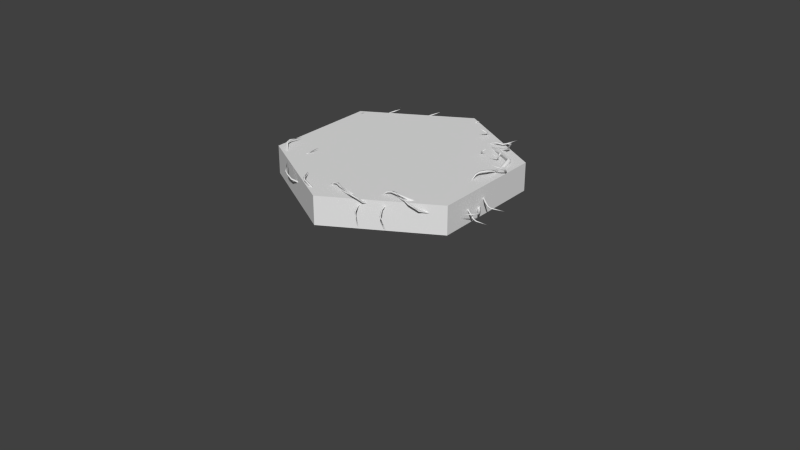 # Source: Marker_Rock.blend  (saved by Blender 2.68.0; exported with 4.5.12 LTS)
import bpy
from mathutils import Matrix  # noqa: F401  (used for matrix-valued properties, if any)

bpy.ops.wm.read_factory_settings(use_empty=True)
scene = bpy.context.scene
scene.name = 'Scene'

# ---- collections
col_collection_1 = bpy.data.collections.new('Collection 1'); scene.collection.children.link(col_collection_1)

# ---- world
world_world = bpy.data.worlds.new('World'); scene.world = world_world
world_world.color = (0.05088, 0.05088, 0.05088)
world_world.use_sun_shadow = False
world_world.sun_shadow_jitter_overblur = 0.0
world_world.cycles.sampling_method = 'MANUAL'
world_world.cycles.sample_map_resolution = 256

# ---- meshes
me_cube = bpy.data.meshes.new('Cube')
me_cube.from_pydata([(0.1582, -1.105, -0.01417), (0.1702, -1.08, -0.01417), (0.1941, -1.094, -0.01417), (0.1821, -1.119, -0.01417), (0.1582, -1.105, 0.01417), (0.1702, -1.08, 0.01417), (0.1941, -1.094, 0.01417), (0.1821, -1.119, 0.01417), (0.9765, -0.5805, -0.03113), (0.9965, -0.6005, -0.02627), (0.9765, -0.5805, -0.002795), (0.9965, -0.6005, 0.002066), (1.001, -0.5563, -0.03724), (1.021, -0.5763, -0.03141), (1.001, -0.5563, -0.008903), (1.021, -0.5763, -0.003073), (0.9363, 0.4882, 0.05067), (0.9339, 0.4912, 0.07875), (0.9722, 0.4989, 0.04565), (0.9701, 0.5016, 0.07377), (0.9237, 0.514, 0.05354), (0.921, 0.5173, 0.08155), (0.9597, 0.5246, 0.04875), (0.9573, 0.5276, 0.07682), (-0.001465, 1.13, -0.09696), (-0.002452, 1.131, -0.06895), (0.01276, 1.161, -0.09113), (0.01183, 1.163, -0.06307), (-0.01909, 1.132, -0.0956), (-0.01995, 1.133, -0.06753), (-0.02738, 1.165, -0.08847), (-0.02804, 1.166, -0.06031), (-1.02, 0.5916, -0.04707), (-1.02, 0.5922, -0.01873), (-1.043, 0.6152, -0.04268), (-1.043, 0.6156, -0.01434), (-1.041, 0.5764, -0.04673), (-1.042, 0.5771, -0.0184), (-1.065, 0.6, -0.04172), (-1.065, 0.6005, -0.01338), (-1.007, -0.5665, -0.009598), (-1.008, -0.5644, 0.01871), (-1.032, -0.5916, -0.007517), (-1.034, -0.5897, 0.0208), (-0.9863, -0.5849, -0.005547), (-0.9881, -0.583, 0.02276), (-1.012, -0.61, -0.00401), (-1.014, -0.6083, 0.0243), (-0.0578, -1.024, 0.01417), (-0.3023, -0.9536, 0.01417), (-0.5491, -0.8456, 0.01417), (-0.7775, -0.7037, 0.0297), (-0.0578, -1.024, -0.01417), (-0.3023, -0.9536, -0.01417), (-0.5491, -0.8456, -0.01417), (-0.7771, -0.7043, 0.001375), (-0.07245, -1.05, 0.01417), (-0.3212, -0.9775, 0.01417), (-0.5713, -0.867, 0.01417), (-0.8022, -0.7255, 0.02838), (-0.07245, -1.05, -0.01417), (-0.3212, -0.9775, -0.01417), (-0.5713, -0.867, -0.01417), (-0.8018, -0.726, 4.625e-05), (0.2886, -0.9505, 0.01417), (0.4073, -0.8523, 0.01417), (0.5338, -0.7831, 0.01417), (0.6683, -0.7342, 0.01417), (0.8141, -0.6762, 0.01415), (0.8141, -0.6762, -0.01419), (0.6682, -0.7342, -0.01417), (0.5338, -0.7831, -0.01417), (0.4073, -0.8523, -0.01417), (0.2886, -0.9505, -0.01417), (0.312, -0.9653, -0.01417), (0.4294, -0.869, -0.01417), (0.5545, -0.8027, -0.01417), (0.6879, -0.7559, -0.01417), (0.8337, -0.6972, -0.01417), (0.8337, -0.6973, 0.01417), (0.6879, -0.7559, 0.01417), (0.5545, -0.8027, 0.01417), (0.4294, -0.869, 0.01417), (0.312, -0.9653, 0.01417), (0.9803, -0.3886, -0.06495), (0.9946, -0.2018, -0.1028), (0.9977, -0.02263, -0.1028), (0.9711, 0.142, -0.06774), (0.9461, 0.313, 0.02339), (0.9473, 0.3115, -0.006078), (0.9713, 0.1418, -0.09614), (0.998, -0.0228, -0.1311), (0.9951, -0.2021, -0.1311), (0.9808, -0.3888, -0.09329), (1.008, -0.3674, -0.09957), (1.024, -0.1829, -0.1311), (1.027, -0.006166, -0.1311), (1.002, 0.1563, -0.0953), (0.9803, 0.324, -0.007789), (0.9793, 0.3253, 0.02152), (1.002, 0.1565, -0.0669), (1.027, -0.006006, -0.1028), (1.023, -0.1826, -0.1028), (1.007, -0.3671, -0.07123), (0.7748, 0.6301, 0.08217), (0.6113, 0.7305, 0.04072), (0.457, 0.8274, -0.01299), (0.3066, 0.9296, -0.06447), (0.1595, 1.045, -0.084), (0.1417, 1.018, -0.08648), (0.2856, 0.9061, -0.06527), (0.4329, 0.807, -0.01337), (0.5842, 0.7136, 0.03929), (0.7435, 0.6169, 0.08181), (0.7481, 0.6113, 0.05441), (0.5897, 0.7072, 0.01222), (0.4383, 0.8006, -0.04029), (0.2902, 0.9006, -0.09188), (0.1445, 1.014, -0.1136), (0.1623, 1.042, -0.1112), (0.3112, 0.9241, -0.09115), (0.4624, 0.821, -0.04001), (0.6167, 0.7241, 0.01364), (0.7793, 0.6247, 0.05471), (-0.1842, 1.045, -0.07032), (-0.3466, 0.9507, -0.07452), (-0.5115, 0.8618, -0.07452), (-0.679, 0.7791, -0.06308), (-0.8469, 0.6892, -0.03696), (-0.8469, 0.6892, -0.0653), (-0.679, 0.7791, -0.09141), (-0.5115, 0.8618, -0.1029), (-0.3466, 0.9507, -0.1029), (-0.184, 1.045, -0.09865), (-0.1956, 1.075, -0.09527), (-0.3618, 0.9783, -0.1029), (-0.5297, 0.89, -0.1029), (-0.6994, 0.8059, -0.09103), (-0.8691, 0.7143, -0.06368), (-0.8691, 0.7143, -0.03534), (-0.6994, 0.8059, -0.06269), (-0.5297, 0.89, -0.07452), (-0.3618, 0.9783, -0.07452), (-0.1957, 1.075, -0.06694), (-1.051, 0.382, -0.08846), (-1.05, 0.1878, -0.1317), (-1.04, -0.003131, -0.131), (-1.027, -0.1925, -0.09923), (-1.013, -0.3795, -0.05316), (-1.038, -0.3971, -0.05144), (-1.051, -0.2024, -0.1008), (-1.064, -0.005246, -0.1339), (-1.075, 0.194, -0.1328), (-1.075, 0.3971, -0.08423), (-1.052, 0.3842, -0.06053), (-1.053, 0.1915, -0.1039), (-1.043, 0.001287, -0.1033), (-1.03, -0.1881, -0.07148), (-1.017, -0.3759, -0.02507), (-1.041, -0.3936, -0.02333), (-1.054, -0.1979, -0.07873), (-1.068, -0.0008283, -0.1061), (-1.078, 0.1976, -0.1051), (-1.076, 0.3991, -0.05624), (-0.3922, -0.9296, 0.01361), (-0.7237, -0.7548, 0.0004085), (-0.6789, -0.697, -0.04034), (-0.3882, -0.9296, -0.007216), (-0.5337, -0.7542, -0.04098), (-0.6826, -0.6999, -0.05693), (-0.4138, -0.9318, 0.009447), (-0.535, -0.7467, -0.02724), (-0.682, -0.6901, -0.05045), (-0.4097, -0.9318, -0.01138), (-0.5483, -0.7537, -0.0218), (-0.547, -0.7612, -0.03555), (-0.4606, -0.8069, 0.0008689), (-0.4235, -0.8528, 0.01005), (-0.4574, -0.8065, -0.01592), (-0.4191, -0.8523, -0.01274), (-0.4771, -0.8137, -0.002461), (-0.4459, -0.861, 0.005539), (-0.4738, -0.8133, -0.01925), (-0.4415, -0.8605, -0.01725), (-0.6795, -0.7068, -0.04682), (-0.8107, -0.7316, 0.01279), (-0.6335, -0.6904, -0.05442), (-0.6264, -0.7008, -0.06405), (-0.6391, -0.6963, -0.04502), (-0.6397, -0.7061, -0.0515), (-1.006, -0.5276, 0.08862), (-0.7264, -0.7654, 0.01863), (-0.9266, -0.6582, 0.05763), (-1.007, -0.5292, 0.1058), (-0.7258, -0.7357, 0.01115), (-0.9318, -0.6534, 0.04367), (-1.015, -0.5287, 0.09758), (-0.7285, -0.7463, 0.02937), (-0.9263, -0.6383, 0.04401), (-0.9211, -0.6432, 0.05797), (-0.8564, -0.7078, 0.007593), (-0.8042, -0.7348, -0.002651), (-0.8589, -0.7163, 0.02221), (-0.8076, -0.7464, 0.01718), (-0.853, -0.6926, 0.01701), (-0.8006, -0.7143, 0.009923), (-0.8556, -0.7012, 0.03162), (-0.804, -0.7259, 0.02976), (-0.9977, -0.5281, 0.09683), (-0.9857, -0.3828, 0.08545), (-1.007, -0.5756, 0.08687), (-0.9975, -0.5842, 0.09586), (-1.001, -0.5666, 0.081), (-0.9926, -0.5671, 0.08922), (0.1642, -1.092, 0.02277), (0.1642, -1.092, -0.01012), (0.1881, -1.106, 0.02277), (0.1881, -1.106, -0.01012), (0.9886, -0.5684, -0.0004656), (0.9886, -0.5684, -0.03336), (1.009, -0.5884, 0.005739), (1.009, -0.5884, -0.02715), (0.952, 0.4964, 0.09484), (0.9542, 0.4936, 0.06222), (0.9392, 0.5225, 0.09824), (0.9417, 0.5193, 0.06568), (0.004691, 1.147, -0.0703), (0.005645, 1.146, -0.1028), (-0.024, 1.149, -0.06787), (-0.02323, 1.148, -0.1005), (-1.032, 0.6039, -0.01287), (-1.031, 0.6034, -0.04576), (-1.053, 0.5888, -0.01212), (-1.053, 0.5882, -0.04501), (-1.021, -0.5771, 0.02925), (-1.019, -0.5791, -0.003609), (-1.001, -0.5957, 0.03364), (-0.9993, -0.5975, 0.0007768), (-0.06512, -1.037, 0.02277), (-0.3118, -0.9656, 0.02277), (-0.5602, -0.8563, 0.02277), (-0.7899, -0.7146, 0.04003), (-0.06512, -1.037, -0.01012), (-0.3118, -0.9656, -0.01012), (-0.5602, -0.8563, -0.01012), (-0.7894, -0.7151, 0.007148), (0.9938, -0.3778, -0.07271), (1.009, -0.1922, -0.113), (1.012, -0.01432, -0.113), (0.9865, 0.1493, -0.07182), (0.9627, 0.3192, 0.03239), (0.9942, -0.3781, -0.1056), (1.009, -0.1925, -0.1459), (1.012, -0.01448, -0.1459), (0.9867, 0.1491, -0.1048), (0.9638, 0.3178, -0.001725), (0.7592, 0.6235, 0.1015), (0.5978, 0.7221, 0.05276), (0.445, 0.8172, -0.008973), (0.2961, 0.9178, -0.06897), (0.1506, 1.032, -0.09261), (0.7637, 0.618, 0.06965), (0.6032, 0.7157, 0.02133), (0.4504, 0.8108, -0.04028), (0.3007, 0.9123, -0.0999), (0.1534, 1.028, -0.1242), (-0.19, 1.06, -0.07333), (-0.3542, 0.9645, -0.08017), (-0.5206, 0.8759, -0.0635), (-0.6892, 0.7925, -0.04999), (-0.858, 0.7017, -0.03564), (-0.1898, 1.06, -0.1062), (-0.3542, 0.9645, -0.1131), (-0.5206, 0.8759, -0.1131), (-0.6892, 0.7925, -0.09956), (-0.858, 0.7017, -0.06853), (-1.063, 0.3896, -0.0939), (-1.062, 0.1909, -0.1472), (-1.052, -0.004188, -0.1474), (-1.039, -0.1974, -0.1098), (-1.025, -0.3883, -0.05438), (-1.064, 0.3917, -0.06145), (-1.065, 0.1946, -0.115), (-1.055, 0.0002293, -0.1152), (-1.042, -0.193, -0.07754), (-1.029, -0.3847, -0.02177), (-1.016, -0.4953, -0.01196), (-1.045, -0.2024, -0.1008), (-1.067, -0.1297, -0.06591), (-1.013, -0.4981, -0.03279), (-0.9999, -0.2706, -0.06655), (-1.072, -0.1293, -0.08251), (-1.034, -0.4823, -0.01613), (-0.9957, -0.2643, -0.05281), (-1.064, -0.1225, -0.07603), (-1.031, -0.485, -0.03696), (-1.01, -0.2603, -0.04738), (-1.014, -0.2666, -0.06112), (-0.9825, -0.3591, -0.02471), (-0.9867, -0.4179, -0.01553), (-0.9799, -0.361, -0.0415), (-0.9831, -0.4205, -0.03831), (-0.9992, -0.3528, -0.02804), (-1.009, -0.4086, -0.02004), (-0.9966, -0.3547, -0.04483), (-1.005, -0.4112, -0.04282), (-1.074, -0.1365, -0.07239), (-1.187, -0.06495, -0.01278), (-1.029, -0.1559, -0.08), (-1.031, -0.1683, -0.08962), (-1.037, -0.1563, -0.0706), (-1.044, -0.1631, -0.07708), (-1.088, 0.1142, -0.01257), (-1.054, -0.2082, -0.08256), (-1.127, 0.006772, -0.04356), (-1.089, 0.1131, 0.004605), (-1.033, -0.187, -0.09003), (-1.127, 0.01389, -0.05752), (-1.096, 0.1177, -0.003611), (-1.042, -0.1928, -0.08122), (-1.113, 0.02114, -0.05718), (-1.113, 0.01402, -0.04321), (-1.11, -0.07735, -0.09359), (-1.09, -0.1328, -0.1038), (-1.117, -0.08184, -0.07898), (-1.1, -0.1389, -0.08401), (-1.097, -0.06858, -0.08418), (-1.073, -0.1202, -0.09126), (-1.104, -0.07306, -0.06957), (-1.084, -0.1263, -0.07143), (-1.081, 0.1097, -0.004354), (-0.982, 0.2483, -0.01574), (-1.112, 0.07307, -0.01431), (-1.108, 0.06077, -0.005331), (-1.103, 0.0778, -0.02018), (-1.096, 0.07323, -0.01197), (-1.056, -0.02114, -0.1158), (-0.9897, 0.2991, -0.1695), (-1.039, -0.02618, -0.1277), (-0.9654, 0.192, -0.1251), (-0.9805, 0.2985, -0.1841), (-1.062, -0.005806, -0.1306), (-0.9718, 0.1987, -0.1125), (-0.9784, 0.303, -0.1735), (-1.05, -0.01113, -0.1341), (-0.9845, 0.2055, -0.1194), (-0.9781, 0.1988, -0.1321), (-1.001, 0.1059, -0.09017), (-1.021, 0.04964, -0.09108), (-0.987, 0.1021, -0.09951), (-1.002, 0.04446, -0.1038), (-1.008, 0.1146, -0.1044), (-1.03, 0.06206, -0.1098), (-0.9942, 0.1108, -0.1137), (-1.011, 0.05688, -0.1225), (-0.9918, 0.2946, -0.1802), (-1.09, 0.4298, -0.2149), (-0.9671, 0.2587, -0.1569), (-0.966, 0.2465, -0.1669), (-0.9788, 0.2629, -0.1563), (-0.9809, 0.2584, -0.167), (-1.044, 0.1937, -0.1384), (-1.083, 0.4986, -0.01459), (-1.063, 0.1887, -0.1312), (-1.11, 0.4101, -0.0886), (-1.095, 0.496, -0.002287), (-1.04, 0.204, -0.1195), (-1.101, 0.4186, -0.0979), (-1.095, 0.5032, -0.01156), (-1.053, 0.2, -0.1195), (-1.089, 0.4215, -0.08751), (-1.099, 0.413, -0.07821), (-1.079, 0.3303, -0.1387), (-1.066, 0.273, -0.1493), (-1.095, 0.3266, -0.1329), (-1.087, 0.2679, -0.1415), (-1.074, 0.3341, -0.1217), (-1.059, 0.279, -0.1267), (-1.089, 0.3304, -0.116), (-1.08, 0.274, -0.1189), (-1.084, 0.4914, -0.005317), (-0.9797, 0.5975, 0.07853), (-1.107, 0.4663, -0.04072), (-1.112, 0.4525, -0.03449), (-1.095, 0.4687, -0.0383), (-1.096, 0.4615, -0.02902), (-1.069, 0.4572, -0.04998), (-0.8596, 0.7084, -0.1037), (-1.057, 0.4448, -0.06183), (-0.8886, 0.6025, -0.05927), (-0.8517, 0.7035, -0.1183), (-1.067, 0.4734, -0.0647), (-0.891, 0.6114, -0.04661), (-0.8477, 0.7065, -0.1077), (-1.058, 0.4629, -0.06824), (-0.899, 0.6234, -0.05353), (-0.8966, 0.6145, -0.06619), (-0.9603, 0.5432, -0.02431), (-1.004, 0.5029, -0.02522), (-0.9499, 0.5333, -0.03366), (-0.9903, 0.4895, -0.0379), (-0.9626, 0.5542, -0.03854), (-1.007, 0.5182, -0.04398), (-0.9522, 0.5444, -0.04788), (-0.9926, 0.5049, -0.05666), (-0.8636, 0.7054, -0.1143), (-0.8865, 0.8709, -0.149), (-0.8587, 0.6621, -0.09105), (-0.8635, 0.6509, -0.1011), (-0.867, 0.6713, -0.09048), (-0.871, 0.6684, -0.1011), (-1.035, 0.593, -0.05067), (-0.801, 0.811, 0.03648), (-1.05, 0.6067, -0.04376), (-0.8935, 0.7754, -0.02837), (-0.8091, 0.8204, 0.04843), (-1.023, 0.5972, -0.03283), (-0.8818, 0.7715, -0.03811), (-0.8036, 0.8232, 0.03845), (-1.034, 0.6059, -0.03299), (-0.872, 0.7646, -0.02758), (-0.8836, 0.7684, -0.01784), (-0.9437, 0.6991, -0.06771), (-0.9837, 0.6549, -0.07125), (-0.9553, 0.7104, -0.06234), (-0.9995, 0.6702, -0.06397), (-0.9364, 0.6987, -0.05107), (-0.9734, 0.655, -0.04921), (-0.9481, 0.71, -0.0457), (-0.9892, 0.6704, -0.04193), (-0.8065, 0.8082, 0.04646), (-0.6547, 0.792, 0.1226), (-0.8429, 0.8097, 0.01303), (-0.8562, 0.806, 0.02056), (-0.8339, 0.8015, 0.01572), (-0.8394, 0.7987, 0.0257), (-0.7457, 0.7691, -0.06721), (-0.4424, 0.8694, -0.1554), (-0.7437, 0.7527, -0.08049), (-0.5183, 0.7936, -0.1052), (-0.4404, 0.862, -0.1709), (-0.737, 0.7825, -0.0824), (-0.5138, 0.8016, -0.09251), (-0.4341, 0.8616, -0.161), (-0.7362, 0.7693, -0.08692), (-0.5148, 0.8164, -0.09844), (-0.5193, 0.8084, -0.1112), (-0.6054, 0.7806, -0.05915), (-0.664, 0.7708, -0.05292), (-0.6035, 0.7673, -0.0697), (-0.6613, 0.7528, -0.06723), (-0.6032, 0.792, -0.0731), (-0.6601, 0.7861, -0.07144), (-0.6012, 0.7787, -0.08365), (-0.6574, 0.768, -0.08575), (-0.4487, 0.8697, -0.1652), (-0.382, 1.023, -0.1995), (-0.4652, 0.8293, -0.1421), (-0.4766, 0.8231, -0.1511), (-0.467, 0.8415, -0.1405), (-0.4733, 0.8419, -0.1504), (-0.6557, 0.7955, -0.09088), (-0.4583, 1.041, 0.01298), (-0.6723, 0.8063, -0.08336), (-0.5439, 0.9955, -0.05529), (-0.4678, 1.048, 0.02538), (-0.6443, 0.8004, -0.07265), (-0.5317, 0.9942, -0.06508), (-0.4627, 1.052, 0.01566), (-0.6565, 0.8073, -0.07243), (-0.521, 0.9881, -0.05486), (-0.5332, 0.9895, -0.04507), (-0.5816, 0.9152, -0.1), (-0.6143, 0.8657, -0.1069), (-0.5949, 0.9242, -0.09412), (-0.6324, 0.8779, -0.09887), (-0.5745, 0.9148, -0.08331), (-0.6043, 0.866, -0.08469), (-0.5878, 0.9238, -0.07743), (-0.6223, 0.8783, -0.07671), (-0.4634, 1.037, 0.02269), (-0.3112, 1.039, 0.09994), (-0.4993, 1.035, -0.01111), (-0.512, 1.028, -0.004019), (-0.4892, 1.028, -0.008807), (-0.4943, 1.023, 0.0009099), (-0.8194, 0.7389, -0.06486), (-0.4979, 0.7739, 0.007624), (-0.8206, 0.7234, -0.05044), (-0.6134, 0.7791, 0.03357), (-0.494, 0.7585, 0.01423), (-0.8003, 0.7308, -0.07219), (-0.6109, 0.7941, 0.0297), (-0.4929, 0.7695, 0.01832), (-0.8043, 0.7237, -0.06077), (-0.6023, 0.7918, 0.01637), (-0.6048, 0.7768, 0.02023), (-0.7061, 0.7919, 0.0002106), (-0.7595, 0.7775, -0.02234), (-0.7069, 0.7796, 0.0121), (-0.7605, 0.7608, -0.006215), (-0.6936, 0.7824, -0.008821), (-0.742, 0.7652, -0.03394), (-0.6943, 0.7701, 0.003065), (-0.743, 0.7485, -0.01781), (-0.499, 0.763, 0.003531), (-0.3599, 0.7881, -0.09221), (-0.5402, 0.7697, 0.02996), (-0.5487, 0.7564, 0.02875), (-0.5364, 0.7735, 0.01874), (-0.5374, 0.7626, 0.01465), (-0.5108, 0.8688, -0.1037), (-0.3793, 1.031, -0.1222), (-0.5203, 0.8761, -0.1096), (-0.4223, 0.9763, -0.1499), (-0.3861, 1.04, -0.123), (-0.5071, 0.8798, -0.09596), (-0.4134, 0.9717, -0.15), (-0.3806, 1.037, -0.1273), (-0.5132, 0.8823, -0.1019), (-0.4102, 0.9743, -0.1408), (-0.419, 0.9789, -0.1406), (-0.4476, 0.9193, -0.1412), (-0.4728, 0.8934, -0.1302), (-0.4551, 0.9253, -0.1462), (-0.483, 0.9015, -0.137), (-0.4468, 0.9272, -0.1328), (-0.4714, 0.9043, -0.1194), (-0.4543, 0.9332, -0.1378), (-0.4816, 0.9124, -0.1262), (-0.3848, 1.034, -0.1179), (-0.3116, 1.077, -0.05153), (-0.3992, 1.015, -0.1389), (-0.409, 1.016, -0.1367), (-0.3949, 1.014, -0.1325), (-0.4004, 1.016, -0.1282), (-0.7619, 0.7594, -0.08029), (-0.482, 0.9285, -0.134), (-0.7542, 0.7436, -0.09214), (-0.544, 0.8378, -0.08958), (-0.4762, 0.9214, -0.1486), (-0.7546, 0.7741, -0.09501), (-0.5434, 0.8471, -0.07692), (-0.4714, 0.9229, -0.138), (-0.7501, 0.7613, -0.09855), (-0.547, 0.8611, -0.08384), (-0.5476, 0.8518, -0.09651), (-0.6311, 0.8052, -0.05462), (-0.6859, 0.7816, -0.05553), (-0.6245, 0.7925, -0.06397), (-0.677, 0.7643, -0.06821), (-0.6297, 0.8164, -0.06885), (-0.6831, 0.7968, -0.07429), (-0.6231, 0.8037, -0.07819), (-0.6742, 0.7795, -0.08697), (-0.4868, 0.927, -0.1446), (-0.4544, 1.091, -0.1793), (-0.4962, 0.8844, -0.1214), (-0.5044, 0.8754, -0.1314), (-0.5011, 0.8959, -0.1208), (-0.5059, 0.8944, -0.1314), (-0.35, 0.9641, -0.1035), (-0.247, 1.199, -0.01666), (-0.3661, 0.976, -0.09659), (-0.2663, 1.13, -0.0748), (-0.2482, 1.199, -0.01646), (-0.3383, 0.9695, -0.08566), (-0.2635, 1.128, -0.07636), (-0.2478, 1.199, -0.01705), (-0.3501, 0.9769, -0.08582), (-0.2614, 1.128, -0.07298), (-0.2642, 1.13, -0.07142), (-0.2797, 1.082, -0.1049), (-0.3058, 1.031, -0.1241), (-0.286, 1.087, -0.1021), (-0.3232, 1.045, -0.1168), (-0.2759, 1.082, -0.09702), (-0.2956, 1.033, -0.102), (-0.2821, 1.087, -0.09426), (-0.313, 1.046, -0.09476), (-0.2474, 1.199, -0.01607), (-0.2464, 1.205, -0.01091), (-0.2536, 1.17, -0.04282), (-0.2548, 1.17, -0.04177), (-0.2521, 1.17, -0.04154), (-0.2534, 1.17, -0.04048), (-0.3546, 0.9789, -0.08032), (-0.03509, 0.9747, -0.1685), (-0.358, 0.9627, -0.0936), (-0.1316, 0.9278, -0.1183), (-0.03567, 0.9671, -0.184), (-0.342, 0.9887, -0.09551), (-0.1247, 0.934, -0.1056), (-0.02978, 0.9647, -0.1741), (-0.3455, 0.976, -0.1), (-0.1208, 0.9483, -0.1116), (-0.1277, 0.9422, -0.1243), (-0.2182, 0.944, -0.07226), (-0.2768, 0.9539, -0.06603), (-0.2207, 0.9308, -0.08281), (-0.2801, 0.9359, -0.08034), (-0.2123, 0.9541, -0.08621), (-0.268, 0.967, -0.08455), (-0.2148, 0.9408, -0.09676), (-0.2714, 0.9491, -0.09886), (-0.04098, 0.9771, -0.1784), (0.07215, 1.1, -0.2126), (-0.06975, 0.9443, -0.1552), (-0.08254, 0.9422, -0.1643), (-0.06743, 0.9564, -0.1537), (-0.07332, 0.9589, -0.1635), (-0.2608, 1.013, -0.104), (0.005755, 1.18, -0.0001331), (-0.273, 1.029, -0.09647), (-0.08991, 1.166, -0.0684), (-0.0008267, 1.19, 0.01227), (-0.2485, 1.014, -0.08576), (-0.07885, 1.16, -0.07819), (0.005338, 1.193, 0.002551), (-0.2577, 1.024, -0.08554), (-0.07065, 1.151, -0.06797), (-0.08171, 1.156, -0.05818), (-0.1518, 1.102, -0.1131), (-0.1988, 1.066, -0.12), (-0.1614, 1.115, -0.1072), (-0.2119, 1.083, -0.112), (-0.1451, 1.099, -0.09642), (-0.1892, 1.063, -0.0978), (-0.1548, 1.112, -0.09054), (-0.2023, 1.08, -0.08982), (-0.0004098, 1.178, 0.009583), (0.1442, 1.131, 0.08683), (-0.03506, 1.188, -0.02422), (-0.04906, 1.186, -0.01713), (-0.02773, 1.178, -0.02192), (-0.03389, 1.176, -0.0122), (-0.4341, 0.9443, -0.09517), (-0.1187, 0.8725, -0.02269), (-0.4402, 0.93, -0.08075), (-0.2262, 0.915, 0.00326), (-0.12, 0.8566, -0.01608), (-0.4187, 0.9303, -0.1025), (-0.2189, 0.9284, -0.0006098), (-0.1154, 0.8666, -0.01199), (-0.4247, 0.925, -0.09108), (-0.2116, 0.9235, -0.01395), (-0.2188, 0.9101, -0.01008), (-0.3097, 0.9574, -0.0301), (-0.3649, 0.9612, -0.05265), (-0.3144, 0.946, -0.01821), (-0.3712, 0.9457, -0.03653), (-0.3009, 0.9444, -0.03913), (-0.3523, 0.9439, -0.06425), (-0.3056, 0.933, -0.02725), (-0.3586, 0.9284, -0.04812), (-0.1233, 0.8625, -0.02678), (0.01631, 0.8409, -0.1225), (-0.1601, 0.8823, -0.0003457), (-0.1724, 0.8725, -0.001561), (-0.1552, 0.8847, -0.01157), (-0.1598, 0.8746, -0.01566), (0.8303, -0.822, 0.0446), (0.8255, -0.8259, 0.03461), (0.8483, -0.8257, 0.03946), (0.8359, -0.8321, 0.03193), (0.648, -0.8528, 0.1415), (0.8, -0.838, 0.06536), (0.951, -0.666, -0.02303), (0.9188, -0.7131, -0.02681), (0.9324, -0.6542, -0.03031), (0.9051, -0.7044, -0.03217), (0.9611, -0.6637, -0.04508), (0.926, -0.712, -0.04345), (0.9425, -0.6519, -0.05235), (0.9123, -0.7033, -0.04881), (0.8675, -0.7834, 0.001059), (0.8553, -0.782, -0.008683), (0.9816, -0.5938, -0.01409), (0.8002, -0.8532, 0.05734), (0.8663, -0.7868, -0.01922), (0.9691, -0.5875, -0.01393), (0.805, -0.8494, 0.06733), (0.8786, -0.7882, -0.009475), (0.9974, -0.5914, -0.02486), (0.7952, -0.8418, 0.05537), (0.9802, -0.581, -0.03177), (0.85, -0.6738, 0.006678), (0.5307, -0.685, -0.08149), (0.8527, -0.6574, -0.006603), (0.6249, -0.6335, -0.03133), (0.531, -0.6774, -0.09698), (0.8379, -0.6842, -0.008507), (0.6183, -0.64, -0.01862), (0.5249, -0.6753, -0.08712), (0.8409, -0.6712, -0.01303), (0.6151, -0.6545, -0.02455), (0.6217, -0.6481, -0.03726), (0.7121, -0.6455, 0.01474), (0.7711, -0.6525, 0.02097), (0.714, -0.6322, 0.004188), (0.7736, -0.6344, 0.006657), (0.7068, -0.6558, 0.0007875), (0.763, -0.6661, 0.002454), (0.7086, -0.6425, -0.009764), (0.7655, -0.648, -0.01186), (0.5367, -0.6872, -0.09135), (0.4297, -0.8156, -0.1256), (0.5639, -0.653, -0.06824), (0.5766, -0.6503, -0.07726), (0.5622, -0.6652, -0.06665), (0.5682, -0.6673, -0.07651), (0.4879, -0.8103, -0.00975), (0.3443, -1.09, 0.09411), (0.5064, -0.8175, -0.002227), (0.419, -1.029, 0.02584), (0.355, -1.096, 0.1065), (0.4778, -0.8173, 0.008484), (0.4067, -1.03, 0.01605), (0.3509, -1.101, 0.09679), (0.4911, -0.8216, 0.0087), (0.395, -1.026, 0.02627), (0.4072, -1.025, 0.03606), (0.4396, -0.9424, -0.01887), (0.4616, -0.8873, -0.02572), (0.4544, -0.9486, -0.01299), (0.4817, -0.8957, -0.01774), (0.4325, -0.9435, -0.00218), (0.4518, -0.8897, -0.003561), (0.4474, -0.9497, 0.0037), (0.472, -0.898, 0.004418), (0.3484, -1.085, 0.1038), (0.1998, -1.118, 0.1811), (0.3832, -1.076, 0.07002), (0.3944, -1.067, 0.07711), (0.3719, -1.071, 0.07232), (0.376, -1.066, 0.08204), (0.8162, -0.7018, -0.0002723), (0.5084, -0.8012, 0.07221), (0.8141, -0.6864, 0.01415), (0.6225, -0.7829, 0.09816), (0.5014, -0.7869, 0.07882), (0.7958, -0.6977, -0.007599), (0.6231, -0.7981, 0.09429), (0.5026, -0.7978, 0.08291), (0.7983, -0.69, 0.003818), (0.6142, -0.7976, 0.08095), (0.6137, -0.7824, 0.08482), (0.7159, -0.7767, 0.0648), (0.7653, -0.7517, 0.04224), (0.7142, -0.7645, 0.07668), (0.7629, -0.7352, 0.05837), (0.7017, -0.7699, 0.05577), (0.7456, -0.7433, 0.03065), (0.6999, -0.7577, 0.06765), (0.7432, -0.7267, 0.04678), (0.5072, -0.7903, 0.06812), (0.3761, -0.843, -0.02762), (0.5489, -0.7885, 0.09455), (0.5546, -0.7738, 0.09334), (0.5459, -0.793, 0.08333), (0.5448, -0.7821, 0.07923), (0.4627, -0.8291, -0.004322), (0.2585, -0.8732, -0.02288), (0.4655, -0.8408, -0.0103), (0.3264, -0.8574, -0.05054), (0.2585, -0.8841, -0.0237), (0.453, -0.8354, 0.003381), (0.3224, -0.8483, -0.05065), (0.2558, -0.8788, -0.02801), (0.4561, -0.8411, -0.002585), (0.3182, -0.8483, -0.04143), (0.3222, -0.8574, -0.04131), (0.3818, -0.8289, -0.04182), (0.4177, -0.8245, -0.03089), (0.3839, -0.8383, -0.04682), (0.4205, -0.8372, -0.03767), (0.3762, -0.8346, -0.03349), (0.4098, -0.832, -0.02005), (0.3783, -0.8439, -0.03849), (0.4126, -0.8447, -0.02684), (0.2613, -0.8786, -0.01858), (0.1769, -0.8668, 0.0478), (0.2838, -0.8735, -0.03961), (0.2914, -0.8797, -0.03734), (0.2814, -0.8697, -0.03319), (0.2841, -0.8751, -0.02889), (0.5964, -0.7632, 0.01002), (0.6238, -1.028, -0.04768), (0.5869, -0.7614, -0.00446), (0.5721, -0.949, -0.02356), (0.6216, -1.028, -0.06167), (0.6082, -0.7736, 0.000999), (0.5739, -0.954, -0.01185), (0.6175, -1.033, -0.05431), (0.5992, -0.7713, -0.005786), (0.5867, -0.9568, -0.01284), (0.5849, -0.9518, -0.02455), (0.571, -0.8761, 0.01311), (0.5755, -0.8275, 0.01813), (0.5631, -0.8749, 0.001526), (0.5649, -0.8259, 0.002409), (0.5824, -0.8809, 0.004855), (0.5906, -0.8347, 0.007163), (0.5746, -0.8797, -0.006728), (0.58, -0.8331, -0.008554), (0.6279, -1.023, -0.05504), (0.7359, -1.112, -0.04749), (0.5957, -1.0, -0.04605), (0.5959, -0.99, -0.05412), (0.6049, -1.001, -0.04176), (0.6091, -0.9969, -0.04912), (0.4098, -0.8633, 0.005546), (0.3961, -1.113, -0.0454), (0.3973, -0.8609, -0.004599), (0.3636, -1.035, -0.01127), (0.3901, -1.113, -0.05721), (0.4168, -0.874, -0.005593), (0.3683, -1.04, -0.001241), (0.3882, -1.117, -0.0493), (0.407, -0.8712, -0.009068), (0.3792, -1.043, -0.005792), (0.3745, -1.039, -0.01582), (0.3793, -0.9665, 0.01935), (0.3886, -0.9215, 0.02094), (0.369, -0.9648, 0.01131), (0.3747, -0.9192, 0.01003), (0.3866, -0.972, 0.0088), (0.3982, -0.9296, 0.006989), (0.3763, -0.9703, 0.0007593), (0.3842, -0.9272, -0.003921), (0.398, -1.109, -0.05331), (0.4889, -1.201, -0.07545), (0.3739, -1.085, -0.0366), (0.3725, -1.075, -0.04417), (0.3832, -1.087, -0.03544), (0.3851, -1.083, -0.04335), (0.3151, -0.9688, -0.003999), (-0.008238, -0.9623, 0.06848), (0.3182, -0.9536, 0.01042), (0.1056, -0.9822, 0.09443), (-0.01019, -0.9465, 0.07509), (0.2972, -0.9582, -0.01133), (0.1012, -0.9968, 0.09056), (-0.01265, -0.9572, 0.07918), (0.3021, -0.9517, 9.163e-05), (0.09301, -0.9934, 0.07723), (0.0974, -0.9789, 0.08109), (0.196, -1.007, 0.06107), (0.2508, -0.9993, 0.03852), (0.1983, -0.9947, 0.07296), (0.2539, -0.9829, 0.05464), (0.1847, -0.9958, 0.05204), (0.2349, -0.9849, 0.02692), (0.187, -0.9837, 0.06392), (0.238, -0.9685, 0.04305), (-0.005778, -0.9516, 0.06439), (-0.1469, -0.9587, -0.03135), (0.03422, -0.9635, 0.09082), (0.04434, -0.9515, 0.08961), (0.02993, -0.9668, 0.0796), (0.03239, -0.9561, 0.07551), (0.08427, -1.071, -0.01129), (-0.2763, -1.07, 0.08423), (0.08912, -1.081, 0.006823), (-0.1334, -1.122, 0.05029), (-0.2753, -1.071, 0.1014), (0.07096, -1.058, -0.0002579), (-0.1408, -1.122, 0.03647), (-0.2824, -1.076, 0.0933), (0.07581, -1.068, 0.01786), (-0.1459, -1.107, 0.03693), (-0.1385, -1.107, 0.05075), (-0.04865, -1.117, -0.00147), (0.008844, -1.106, -0.01287), (-0.04503, -1.126, 0.01307), (0.01375, -1.117, 0.006858), (-0.05528, -1.103, 0.008094), (-0.0009079, -1.088, -7.072e-05), (-0.05166, -1.112, 0.02263), (0.004, -1.099, 0.01965), (-0.2693, -1.065, 0.09231), (-0.3507, -0.9438, 0.08271), (-0.2474, -1.108, 0.08186), (-0.2342, -1.109, 0.09057), (-0.2482, -1.097, 0.07601), (-0.2411, -1.092, 0.08409), (-0.1361, -1.009, 0.0153), (-0.541, -0.865, -0.01334), (-0.4046, -0.7542, -0.03294), (-0.1325, -1.009, -0.005607), (-0.2644, -0.8226, -0.03649), (-0.4089, -0.7568, -0.04946), (-0.1578, -1.009, 0.01157), (-0.2648, -0.8151, -0.02273), (-0.4074, -0.7471, -0.04299), (-0.1542, -1.009, -0.009335), (-0.2785, -0.821, -0.01703), (-0.2782, -0.8285, -0.03079), (-0.1948, -0.881, 0.003887), (-0.1613, -0.9297, 0.01233), (-0.1919, -0.8808, -0.01297), (-0.1573, -0.9294, -0.01054), (-0.2119, -0.8865, 0.0008943), (-0.1844, -0.9361, 0.008283), (-0.209, -0.8863, -0.01596), (-0.1804, -0.9359, -0.01459), (-0.4061, -0.7639, -0.0394), (-0.5376, -0.7784, 0.02286), (-0.3591, -0.7512, -0.04795), (-0.3531, -0.762, -0.05771), (-0.365, -0.7566, -0.03843), (-0.3665, -0.7663, -0.04489), (-0.7155, -0.5978, 0.03746), (-0.5503, -0.8774, -0.003677), (-0.7108, -0.6885, -0.00878), (-0.7228, -0.6015, 0.04988), (-0.5437, -0.8523, 0.0004594), (-0.7073, -0.6805, -0.01909), (-0.7258, -0.5975, 0.04111), (-0.5499, -0.8623, 0.003015), (-0.6983, -0.6724, -0.01256), (-0.7018, -0.6804, -0.002251), (-0.6616, -0.7484, -0.04496), (-0.6317, -0.7901, -0.04827), (-0.672, -0.7555, -0.03733), (-0.6458, -0.7997, -0.03792), (-0.6575, -0.7406, -0.03208), (-0.6268, -0.779, -0.03121), (-0.6679, -0.7477, -0.02444), (-0.6408, -0.7887, -0.02085), (-0.7125, -0.6018, 0.04624), (-0.663, -0.4696, 0.08677), (-0.7248, -0.6355, 0.02347), (-0.7226, -0.6465, 0.03115), (-0.7161, -0.6292, 0.02337), (-0.7131, -0.6332, 0.03214), (-0.3195, -0.9482, -0.01139), (-0.6508, -0.9397, -0.009625), (-0.3204, -0.9667, -0.0009818), (-0.5464, -0.9855, -0.04159), (-0.6547, -0.9499, 0.003774), (-0.3353, -0.9402, 0.001678), (-0.5494, -0.9767, -0.05423), (-0.6578, -0.9501, -0.007533), (-0.3335, -0.9538, 0.004457), (-0.5541, -0.9633, -0.04688), (-0.5511, -0.9721, -0.03423), (-0.4501, -0.9692, -0.06025), (-0.3916, -0.9636, -0.04943), (-0.451, -0.9842, -0.05212), (-0.3929, -0.9839, -0.0384), (-0.459, -0.9613, -0.0466), (-0.4044, -0.9531, -0.03159), (-0.46, -0.9763, -0.03847), (-0.4057, -0.9735, -0.02056), (-0.6477, -0.9396, 0.001682), (-0.761, -0.8148, 0.02878), (-0.6151, -0.9703, -0.01916), (-0.6053, -0.9751, -0.007757), (-0.6164, -0.9579, -0.01896), (-0.6133, -0.9578, -0.00765), (1.094, 0.2199, 0.1196), (1.095, 0.2138, 0.1096), (1.106, 0.2341, 0.1145), (1.105, 0.2202, 0.1069), (1.037, 0.04415, 0.2166), (1.094, 0.1857, 0.1404), (1.012, 0.3992, 0.05198), (1.039, 0.3488, 0.0482), (0.9927, 0.3882, 0.0447), (1.024, 0.3407, 0.04284), (1.014, 0.4092, 0.02993), (1.041, 0.3557, 0.03156), (0.9953, 0.3982, 0.02266), (1.027, 0.3476, 0.0262), (1.077, 0.2708, 0.07607), (1.07, 0.2606, 0.06633), (0.962, 0.4598, 0.06092), (1.108, 0.1787, 0.1324), (1.079, 0.2682, 0.05579), (0.9506, 0.4517, 0.06108), (1.106, 0.1848, 0.1423), (1.086, 0.2783, 0.06553), (0.9672, 0.4749, 0.05015), (1.095, 0.1796, 0.1304), (0.95, 0.4646, 0.04324), (0.9718, 0.3062, 0.006678), (0.8336, 0.01813, -0.08149), (0.9585, 0.3161, -0.006603), (0.8316, 0.1254, -0.03133), (0.8269, 0.02185, -0.09698), (0.9753, 0.2907, -0.008507), (0.8343, 0.1166, -0.01862), (0.8223, 0.01752, -0.08712), (0.9653, 0.2993, -0.01303), (0.8457, 0.107, -0.02455), (0.843, 0.1158, -0.03726), (0.8827, 0.1972, 0.01474), (0.9163, 0.2462, 0.02097), (0.8718, 0.205, 0.004188), (0.9014, 0.2567, 0.006657), (0.8894, 0.1876, 0.0007875), (0.9246, 0.2327, 0.002454), (0.8784, 0.1954, -0.009764), (0.9097, 0.2433, -0.01186), (0.8382, 0.02246, -0.09135), (0.9023, -0.132, -0.1256), (0.8205, 0.06238, -0.06824), (0.824, 0.07487, -0.07726), (0.8306, 0.05517, -0.06665), (0.8352, 0.0595, -0.07651), (0.9992, -0.07132, -0.1356), (1.183, -0.3462, -0.1131), (1.014, -0.06079, -0.1253), (1.161, -0.2364, -0.1518), (1.193, -0.3428, -0.09955), (1.001, -0.08812, -0.1215), (1.156, -0.2446, -0.1642), (1.195, -0.3459, -0.1106), (1.011, -0.07871, -0.1189), (1.148, -0.2558, -0.1565), (1.153, -0.2476, -0.1441), (1.093, -0.1683, -0.1763), (1.054, -0.1234, -0.1691), (1.106, -0.16, -0.1683), (1.071, -0.112, -0.1582), (1.091, -0.1795, -0.1621), (1.053, -0.1389, -0.1505), (1.104, -0.1711, -0.154), (1.07, -0.1275, -0.1395), (1.181, -0.3431, -0.102), (1.143, -0.5059, -0.06707), (1.188, -0.3, -0.125), (1.186, -0.2886, -0.1143), (1.178, -0.3082, -0.1247), (1.176, -0.3051, -0.1136), (0.9807, 0.3253, 0.01408), (0.9259, 0.006575, 0.08656), (0.9661, 0.3307, 0.02851), (0.9626, 0.1162, 0.1125), (0.9099, 0.007017, 0.09317), (0.9676, 0.3092, 0.006755), (0.9763, 0.1096, 0.1086), (0.9202, 0.002978, 0.09726), (0.9619, 0.3149, 0.01817), (0.9718, 0.102, 0.09531), (0.958, 0.1085, 0.09918), (1.0, 0.2018, 0.07915), (1.001, 0.2571, 0.0566), (0.9888, 0.2059, 0.09104), (0.9855, 0.2626, 0.07273), (0.9879, 0.1923, 0.07012), (0.9846, 0.2436, 0.045), (0.9762, 0.1964, 0.08201), (0.9689, 0.2491, 0.06113), (0.9156, 0.01061, 0.08247), (0.9015, -0.13, -0.01326), (0.9334, 0.04837, 0.1089), (0.923, 0.06018, 0.1077), (0.936, 0.04364, 0.09768), (0.9258, 0.04768, 0.09359), (0.999, -0.3043, -0.09495), (0.9434, -0.5057, -0.1135), (1.011, -0.3073, -0.1009), (0.9608, -0.4383, -0.1412), (0.953, -0.5107, -0.1143), (1.0, -0.3159, -0.08725), (0.9509, -0.4376, -0.1413), (0.947, -0.5107, -0.1186), (1.007, -0.3158, -0.09321), (0.949, -0.4413, -0.1321), (0.9589, -0.442, -0.1319), (0.9613, -0.376, -0.1324), (0.974, -0.3421, -0.1215), (0.9705, -0.3785, -0.1374), (0.9866, -0.3455, -0.1283), (0.9637, -0.3835, -0.1241), (0.977, -0.3526, -0.1107), (0.973, -0.386, -0.1291), (0.9896, -0.356, -0.1175), (0.9494, -0.5058, -0.1092), (0.8997, -0.575, -0.04283), (0.9554, -0.4834, -0.1302), (0.9643, -0.4796, -0.128), (0.9508, -0.4838, -0.1238), (0.9569, -0.4839, -0.1195), (0.9997, 0.03314, -0.1012), (1.209, -0.1401, -0.1103), (0.9919, 0.02384, -0.1137), (1.117, -0.1169, -0.09276), (1.208, -0.1456, -0.1234), (1.015, 0.03193, -0.1101), (1.121, -0.1158, -0.08086), (1.208, -0.1495, -0.1146), (1.008, 0.0254, -0.1154), (1.132, -0.1091, -0.08367), (1.127, -0.1102, -0.09557), (1.063, -0.05904, -0.07147), (1.031, -0.02211, -0.07695), (1.057, -0.06681, -0.08138), (1.023, -0.03265, -0.0904), (1.075, -0.05654, -0.08062), (1.047, -0.01941, -0.08893), (1.068, -0.06431, -0.09054), (1.039, -0.02996, -0.1024), (1.209, -0.1361, -0.1191), (1.348, -0.1186, -0.1148), (1.17, -0.1407, -0.1089), (1.163, -0.1359, -0.1187), (1.177, -0.1341, -0.1062), (1.177, -0.1301, -0.115), (0.9986, -0.2498, -0.1102), (1.201, -0.3515, -0.166), (0.9916, -0.2597, -0.1189), (1.126, -0.3504, -0.1307), (1.198, -0.3568, -0.1766), (1.01, -0.248, -0.121), (1.132, -0.348, -0.1219), (1.201, -0.3597, -0.1695), (1.003, -0.2553, -0.1237), (1.139, -0.3403, -0.1266), (1.132, -0.3427, -0.1354), (1.075, -0.3123, -0.1006), (1.041, -0.2883, -0.09768), (1.07, -0.3204, -0.1075), (1.033, -0.2994, -0.1071), (1.082, -0.3083, -0.1107), (1.05, -0.2833, -0.1111), (1.076, -0.3164, -0.1176), (1.043, -0.2944, -0.1205), (1.198, -0.3486, -0.1732), (1.307, -0.3054, -0.2), (1.17, -0.3599, -0.1562), (1.161, -0.3579, -0.1627), (1.175, -0.3528, -0.1555), (1.172, -0.35, -0.1626), (1.013, -0.1951, -0.1353), (0.901, -0.4105, -0.1188), (1.001, -0.1886, -0.1277), (0.9081, -0.3286, -0.1472), (0.8933, -0.4088, -0.1089), (1.013, -0.2075, -0.125), (0.9124, -0.3342, -0.1563), (0.8919, -0.4113, -0.117), (1.005, -0.2014, -0.1231), (0.9195, -0.3417, -0.1507), (0.9151, -0.3361, -0.1416), (0.9524, -0.2734, -0.1653), (0.977, -0.2375, -0.16), (0.9425, -0.2684, -0.1593), (0.9636, -0.2306, -0.1519), (0.9546, -0.2814, -0.1548), (0.9795, -0.2487, -0.1463), (0.9447, -0.2763, -0.1489), (0.9661, -0.2418, -0.1382), (0.9024, -0.4081, -0.1107), (0.9428, -0.524, -0.085), (0.8938, -0.3772, -0.1276), (0.8945, -0.3687, -0.1197), (0.9013, -0.3824, -0.1273), (0.9027, -0.38, -0.1192), (0.3744, 0.9452, 0.0572), (0.3827, 0.9412, 0.04988), (0.3759, 0.9635, 0.05187), (0.3871, 0.9528, 0.04854), (0.4037, 0.7773, 0.1776), (0.3872, 0.92, 0.08546), (0.2341, 1.025, -0.07521), (0.2848, 1.004, -0.05807), (0.2302, 1.004, -0.08426), (0.2818, 0.9887, -0.06473), (0.2383, 1.033, -0.0975), (0.2886, 1.011, -0.07461), (0.2344, 1.012, -0.1065), (0.2857, 0.9951, -0.08128), (0.3483, 0.9714, -0.001163), (0.3533, 0.9591, -0.009375), (0.1593, 1.037, -0.09656), (0.404, 0.9236, 0.0836), (0.3593, 0.9707, -0.01855), (0.1562, 1.024, -0.09736), (0.3958, 0.9276, 0.09092), (0.3543, 0.9831, -0.01033), (0.1579, 1.052, -0.1091), (0.3955, 0.916, 0.07814), (0.1547, 1.033, -0.1174), (0.2796, 0.9273, -0.1035), (0.3904, 0.618, -0.1467), (0.2693, 0.9258, -0.122), (0.3051, 0.6983, -0.1292), (0.3893, 0.6161, -0.1638), (0.2972, 0.9177, -0.1124), (0.3075, 0.6937, -0.1144), (0.3849, 0.6099, -0.1548), (0.2867, 0.9174, -0.1216), (0.3235, 0.6939, -0.1142), (0.3211, 0.6985, -0.129), (0.28, 0.7868, -0.09154), (0.2716, 0.8459, -0.08953), (0.2717, 0.7853, -0.1064), (0.2602, 0.8438, -0.1096), (0.2958, 0.7838, -0.1001), (0.2925, 0.8409, -0.1009), (0.2874, 0.7822, -0.1149), (0.2811, 0.8387, -0.121), (0.3948, 0.6241, -0.1557), (0.546, 0.5496, -0.129), (0.3495, 0.6429, -0.1497), (0.3478, 0.6544, -0.1604), (0.3603, 0.6441, -0.1436), (0.3647, 0.6503, -0.1526), (0.6048, 0.7193, 0.03015), (0.8775, 0.6343, 0.1758), (0.5956, 0.7345, 0.02847), (0.8105, 0.7017, 0.105), (0.8773, 0.6439, 0.1901), (0.5898, 0.711, 0.03722), (0.8166, 0.692, 0.09433), (0.885, 0.6428, 0.1813), (0.5876, 0.7225, 0.03585), (0.8146, 0.6781, 0.1021), (0.8085, 0.6879, 0.1128), (0.731, 0.7074, 0.04568), (0.674, 0.7159, 0.02989), (0.7317, 0.7222, 0.05438), (0.6749, 0.7359, 0.04169), (0.7311, 0.6982, 0.06131), (0.6751, 0.7035, 0.05079), (0.7318, 0.7129, 0.07001), (0.676, 0.7235, 0.06259), (0.8698, 0.6354, 0.1846), (0.9287, 0.489, 0.2496), (0.8574, 0.672, 0.1538), (0.8449, 0.6793, 0.1601), (0.8556, 0.6596, 0.1537), (0.848, 0.6607, 0.1626), (0.2714, 0.9477, -0.09922), (0.3982, 0.6734, 0.03703), (0.2525, 0.9424, -0.09129), (0.3478, 0.7805, 0.04212), (0.3842, 0.6634, 0.03867), (0.2748, 0.9268, -0.1053), (0.3628, 0.7846, 0.04401), (0.3923, 0.6672, 0.04632), (0.263, 0.9276, -0.09785), (0.3693, 0.7756, 0.03245), (0.3543, 0.7716, 0.03056), (0.3352, 0.8692, -0.001012), (0.3109, 0.9108, -0.03626), (0.3201, 0.8648, 0.005731), (0.2904, 0.9049, -0.02711), (0.3356, 0.8536, -0.0103), (0.3118, 0.8895, -0.04796), (0.3204, 0.8492, -0.003557), (0.2913, 0.8836, -0.03881), (0.3901, 0.6697, 0.02938), (0.5015, 0.5528, -0.02589), (0.3697, 0.7103, 0.04872), (0.3557, 0.7123, 0.04163), (0.3787, 0.7082, 0.04031), (0.3706, 0.7044, 0.03265), (0.7679, 0.6208, 0.08338), (0.8577, 0.4323, 0.1042), (0.7801, 0.6261, 0.08181), (0.8397, 0.494, 0.06558), (0.8678, 0.4349, 0.1074), (0.7727, 0.6129, 0.09384), (0.8324, 0.488, 0.06259), (0.8652, 0.4309, 0.1018), (0.7795, 0.6172, 0.09009), (0.8297, 0.4841, 0.07157), (0.837, 0.4901, 0.07457), (0.799, 0.5413, 0.05731), (0.7833, 0.5754, 0.06196), (0.8089, 0.5454, 0.05587), (0.7968, 0.581, 0.06002), (0.8021, 0.5374, 0.06767), (0.7877, 0.5697, 0.07559), (0.812, 0.5416, 0.06624), (0.8011, 0.5753, 0.07364), (0.8603, 0.4364, 0.1099), (0.8422, 0.3529, 0.176), (0.859, 0.4567, 0.08613), (0.8621, 0.4655, 0.08966), (0.8536, 0.4535, 0.09092), (0.8562, 0.4576, 0.09657), (0.445, 0.8172, -0.008973), (0.7, 0.825, 0.08569), (0.4499, 0.8048, -0.02021), (0.6143, 0.7816, 0.07044), (0.7074, 0.8199, 0.07476), (0.4601, 0.8265, -0.01255), (0.6125, 0.7859, 0.08247), (0.7067, 0.8173, 0.08403), (0.4605, 0.8163, -0.01787), (0.6171, 0.7981, 0.08108), (0.6189, 0.7939, 0.06905), (0.5338, 0.7903, 0.06022), (0.4913, 0.797, 0.0367), (0.5379, 0.7801, 0.05141), (0.4968, 0.7832, 0.02474), (0.5438, 0.7995, 0.05424), (0.5052, 0.8091, 0.02921), (0.5479, 0.7894, 0.04542), (0.5108, 0.7954, 0.01725), (0.7006, 0.8276, 0.07642), (0.7857, 0.9325, 0.1138), (0.6722, 0.7987, 0.07641), (0.6681, 0.7974, 0.06417), (0.6723, 0.8085, 0.07915), (0.673, 0.8111, 0.06988), (0.604, 0.7152, 0.02354), (0.6433, 0.4836, 0.0875), (0.5889, 0.7133, 0.02701), (0.6086, 0.5455, 0.03715), (0.6335, 0.4813, 0.09526), (0.6081, 0.7073, 0.03699), (0.6179, 0.5429, 0.03088), (0.6364, 0.4774, 0.08811), (0.5979, 0.7068, 0.03579), (0.6259, 0.5427, 0.0395), (0.6166, 0.5453, 0.04577), (0.6143, 0.6131, 0.01002), (0.6097, 0.6566, 0.007776), (0.6022, 0.6113, 0.01267), (0.5932, 0.6542, 0.01137), (0.6175, 0.61, 0.02259), (0.6141, 0.6518, 0.02442), (0.6054, 0.6082, 0.02524), (0.5976, 0.6494, 0.02801), (0.6404, 0.4875, 0.09465), (0.7316, 0.4308, 0.1594), (0.6208, 0.5027, 0.06818), (0.6139, 0.5105, 0.07317), (0.6294, 0.5037, 0.07109), (0.6266, 0.5075, 0.07825)], [], [(69, 68, 10, 8), (216, 7, 3, 217), (7, 4, 0, 3), (215, 1, 2, 217), (216, 6, 5, 214), (89, 88, 17, 16), (79, 78, 9, 11), (78, 69, 8, 9), (68, 79, 11, 10), (14, 15, 13, 12), (218, 220, 15, 14), (220, 221, 13, 15), (221, 219, 12, 13), (222, 19, 23, 224), (99, 98, 18, 19), (250, 99, 19, 222), (255, 89, 16, 223), (260, 108, 27, 226), (223, 16, 20, 225), (16, 17, 21, 20), (19, 18, 22, 23), (27, 26, 30, 31), (265, 118, 24, 227), (118, 109, 25, 24), (108, 119, 26, 27), (129, 128, 33, 32), (226, 27, 31, 228), (227, 24, 28, 229), (24, 25, 29, 28), (231, 32, 36, 233), (139, 138, 34, 35), (270, 139, 35, 230), (275, 129, 32, 231), (280, 148, 40, 235), (32, 33, 37, 36), (35, 34, 38, 39), (230, 35, 39, 232), (234, 43, 47, 236), (148, 158, 41, 40), (159, 149, 42, 43), (285, 159, 43, 234), (235, 40, 44, 237), (40, 41, 45, 44), (43, 42, 46, 47), (51, 55, 44, 45), (241, 236, 47, 59), (59, 47, 46, 63), (245, 237, 44, 55), (5, 1, 52, 48), (48, 52, 53, 49), (49, 53, 54, 50), (50, 54, 55, 51), (214, 238, 56, 4), (238, 239, 57, 56), (239, 240, 58, 57), (240, 241, 59, 58), (4, 56, 60, 0), (56, 57, 61, 60), (57, 58, 62, 61), (58, 59, 63, 62), (215, 242, 52, 1), (242, 243, 53, 52), (243, 244, 54, 53), (244, 245, 55, 54), (1, 5, 64, 73), (73, 64, 65, 72), (72, 65, 66, 71), (71, 66, 67, 70), (70, 67, 68, 69), (6, 2, 74, 83), (83, 74, 75, 82), (82, 75, 76, 81), (81, 76, 77, 80), (80, 77, 78, 79), (2, 1, 73, 74), (74, 73, 72, 75), (75, 72, 71, 76), (76, 71, 70, 77), (77, 70, 69, 78), (5, 6, 83, 64), (64, 83, 82, 65), (65, 82, 81, 66), (66, 81, 80, 67), (67, 80, 79, 68), (8, 10, 84, 93), (93, 84, 85, 92), (92, 85, 86, 91), (91, 86, 87, 90), (90, 87, 88, 89), (14, 12, 94, 103), (103, 94, 95, 102), (102, 95, 96, 101), (101, 96, 97, 100), (100, 97, 98, 99), (218, 14, 103, 246), (246, 103, 102, 247), (247, 102, 101, 248), (248, 101, 100, 249), (249, 100, 99, 250), (219, 8, 93, 251), (251, 93, 92, 252), (252, 92, 91, 253), (253, 91, 90, 254), (254, 90, 89, 255), (224, 23, 104, 256), (256, 104, 105, 257), (257, 105, 106, 258), (258, 106, 107, 259), (259, 107, 108, 260), (225, 20, 114, 261), (261, 114, 115, 262), (262, 115, 116, 263), (263, 116, 117, 264), (264, 117, 118, 265), (20, 21, 113, 114), (114, 113, 112, 115), (115, 112, 111, 116), (116, 111, 110, 117), (117, 110, 109, 118), (23, 22, 123, 104), (104, 123, 122, 105), (105, 122, 121, 106), (106, 121, 120, 107), (107, 120, 119, 108), (28, 29, 124, 133), (133, 124, 125, 132), (132, 125, 126, 131), (131, 126, 127, 130), (130, 127, 128, 129), (31, 30, 134, 143), (143, 134, 135, 142), (142, 135, 136, 141), (141, 136, 137, 140), (140, 137, 138, 139), (228, 31, 143, 266), (266, 143, 142, 267), (267, 142, 141, 268), (268, 141, 140, 269), (269, 140, 139, 270), (229, 28, 133, 271), (271, 133, 132, 272), (272, 132, 131, 273), (273, 131, 130, 274), (274, 130, 129, 275), (233, 36, 144, 276), (276, 144, 145, 277), (277, 145, 146, 278), (278, 146, 147, 279), (279, 147, 148, 280), (36, 37, 154, 144), (144, 154, 155, 145), (145, 155, 156, 146), (146, 156, 157, 147), (147, 157, 158, 148), (39, 38, 153, 163), (163, 153, 152, 162), (162, 152, 151, 161), (161, 151, 150, 160), (160, 150, 149, 159), (232, 39, 163, 281), (281, 163, 162, 282), (282, 162, 161, 283), (283, 161, 160, 284), (284, 160, 159, 285), (176, 178, 168, 171), (189, 184, 169, 187), (182, 180, 174, 175), (188, 166, 184, 189), (180, 176, 171, 174), (186, 172, 166, 188), (178, 182, 175, 168), (186, 187, 169, 172), (164, 167, 179, 177), (177, 179, 178, 176), (164, 177, 181, 170), (177, 176, 180, 181), (170, 181, 183, 173), (181, 180, 182, 183), (173, 183, 179, 167), (183, 182, 178, 179), (168, 175, 189, 187), (174, 171, 186, 188), (175, 174, 188, 189), (171, 168, 187, 186), (172, 169, 185), (172, 185, 166), (166, 185, 184), (184, 185, 169), (200, 202, 192, 195), (213, 208, 193, 211), (206, 204, 198, 199), (212, 190, 208, 213), (204, 200, 195, 198), (210, 196, 190, 212), (202, 206, 199, 192), (210, 211, 193, 196), (165, 191, 203, 201), (201, 203, 202, 200), (165, 201, 205, 194), (201, 200, 204, 205), (194, 205, 207, 197), (205, 204, 206, 207), (197, 207, 203, 191), (207, 206, 202, 203), (192, 199, 213, 211), (198, 195, 210, 212), (199, 198, 212, 213), (195, 192, 211, 210), (196, 193, 209), (196, 209, 190), (190, 209, 208), (208, 209, 193), (6, 216, 217, 2), (0, 215, 217, 3), (7, 216, 214, 4), (10, 11, 220, 218), (11, 9, 221, 220), (9, 8, 219, 221), (17, 222, 224, 21), (88, 250, 222, 17), (98, 255, 223, 18), (109, 260, 226, 25), (18, 223, 225, 22), (119, 265, 227, 26), (25, 226, 228, 29), (26, 227, 229, 30), (34, 231, 233, 38), (128, 270, 230, 33), (138, 275, 231, 34), (149, 280, 235, 42), (33, 230, 232, 37), (41, 234, 236, 45), (158, 285, 234, 41), (42, 235, 237, 46), (51, 45, 236, 241), (63, 46, 237, 245), (5, 48, 238, 214), (48, 49, 239, 238), (49, 50, 240, 239), (50, 51, 241, 240), (0, 60, 242, 215), (60, 61, 243, 242), (61, 62, 244, 243), (62, 63, 245, 244), (10, 218, 246, 84), (84, 246, 247, 85), (85, 247, 248, 86), (86, 248, 249, 87), (87, 249, 250, 88), (12, 219, 251, 94), (94, 251, 252, 95), (95, 252, 253, 96), (96, 253, 254, 97), (97, 254, 255, 98), (21, 224, 256, 113), (113, 256, 257, 112), (112, 257, 258, 111), (111, 258, 259, 110), (110, 259, 260, 109), (22, 225, 261, 123), (123, 261, 262, 122), (122, 262, 263, 121), (121, 263, 264, 120), (120, 264, 265, 119), (29, 228, 266, 124), (124, 266, 267, 125), (125, 267, 268, 126), (126, 268, 269, 127), (127, 269, 270, 128), (30, 229, 271, 134), (134, 271, 272, 135), (135, 272, 273, 136), (136, 273, 274, 137), (137, 274, 275, 138), (38, 233, 276, 153), (153, 276, 277, 152), (152, 277, 278, 151), (151, 278, 279, 150), (150, 279, 280, 149), (37, 232, 281, 154), (154, 281, 282, 155), (155, 282, 283, 156), (156, 283, 284, 157), (157, 284, 285, 158), (298, 300, 290, 293), (311, 306, 291, 309), (304, 302, 296, 297), (310, 288, 306, 311), (302, 298, 293, 296), (308, 294, 288, 310), (300, 304, 297, 290), (308, 309, 291, 294), (286, 289, 301, 299), (299, 301, 300, 298), (286, 299, 303, 292), (299, 298, 302, 303), (292, 303, 305, 295), (303, 302, 304, 305), (295, 305, 301, 289), (305, 304, 300, 301), (290, 297, 311, 309), (296, 293, 308, 310), (297, 296, 310, 311), (293, 290, 309, 308), (294, 291, 307), (294, 307, 288), (288, 307, 306), (306, 307, 291), (322, 324, 314, 317), (335, 330, 315, 333), (328, 326, 320, 321), (334, 312, 330, 335), (326, 322, 317, 320), (332, 318, 312, 334), (324, 328, 321, 314), (332, 333, 315, 318), (287, 313, 325, 323), (323, 325, 324, 322), (287, 323, 327, 316), (323, 322, 326, 327), (316, 327, 329, 319), (327, 326, 328, 329), (319, 329, 325, 313), (329, 328, 324, 325), (314, 321, 335, 333), (320, 317, 332, 334), (321, 320, 334, 335), (317, 314, 333, 332), (318, 315, 331), (318, 331, 312), (312, 331, 330), (330, 331, 315), (347, 349, 339, 342), (360, 355, 340, 358), (353, 351, 345, 346), (359, 337, 355, 360), (351, 347, 342, 345), (357, 343, 337, 359), (349, 353, 346, 339), (357, 358, 340, 343), (336, 338, 350, 348), (348, 350, 349, 347), (336, 348, 352, 341), (348, 347, 351, 352), (341, 352, 354, 344), (352, 351, 353, 354), (344, 354, 350, 338), (354, 353, 349, 350), (339, 346, 360, 358), (345, 342, 357, 359), (346, 345, 359, 360), (342, 339, 358, 357), (343, 340, 356), (343, 356, 337), (337, 356, 355), (355, 356, 340), (372, 374, 364, 367), (385, 380, 365, 383), (378, 376, 370, 371), (384, 362, 380, 385), (376, 372, 367, 370), (382, 368, 362, 384), (374, 378, 371, 364), (382, 383, 365, 368), (361, 363, 375, 373), (373, 375, 374, 372), (361, 373, 377, 366), (373, 372, 376, 377), (366, 377, 379, 369), (377, 376, 378, 379), (369, 379, 375, 363), (379, 378, 374, 375), (364, 371, 385, 383), (370, 367, 382, 384), (371, 370, 384, 385), (367, 364, 383, 382), (368, 365, 381), (368, 381, 362), (362, 381, 380), (380, 381, 365), (397, 399, 389, 392), (410, 405, 390, 408), (403, 401, 395, 396), (409, 387, 405, 410), (401, 397, 392, 395), (407, 393, 387, 409), (399, 403, 396, 389), (407, 408, 390, 393), (386, 388, 400, 398), (398, 400, 399, 397), (386, 398, 402, 391), (398, 397, 401, 402), (391, 402, 404, 394), (402, 401, 403, 404), (394, 404, 400, 388), (404, 403, 399, 400), (389, 396, 410, 408), (395, 392, 407, 409), (396, 395, 409, 410), (392, 389, 408, 407), (393, 390, 406), (393, 406, 387), (387, 406, 405), (405, 406, 390), (422, 424, 414, 417), (435, 430, 415, 433), (428, 426, 420, 421), (434, 412, 430, 435), (426, 422, 417, 420), (432, 418, 412, 434), (424, 428, 421, 414), (432, 433, 415, 418), (411, 413, 425, 423), (423, 425, 424, 422), (411, 423, 427, 416), (423, 422, 426, 427), (416, 427, 429, 419), (427, 426, 428, 429), (419, 429, 425, 413), (429, 428, 424, 425), (414, 421, 435, 433), (420, 417, 432, 434), (421, 420, 434, 435), (417, 414, 433, 432), (418, 415, 431), (418, 431, 412), (412, 431, 430), (430, 431, 415), (447, 449, 439, 442), (460, 455, 440, 458), (453, 451, 445, 446), (459, 437, 455, 460), (451, 447, 442, 445), (457, 443, 437, 459), (449, 453, 446, 439), (457, 458, 440, 443), (436, 438, 450, 448), (448, 450, 449, 447), (436, 448, 452, 441), (448, 447, 451, 452), (441, 452, 454, 444), (452, 451, 453, 454), (444, 454, 450, 438), (454, 453, 449, 450), (439, 446, 460, 458), (445, 442, 457, 459), (446, 445, 459, 460), (442, 439, 458, 457), (443, 440, 456), (443, 456, 437), (437, 456, 455), (455, 456, 440), (472, 474, 464, 467), (485, 480, 465, 483), (478, 476, 470, 471), (484, 462, 480, 485), (476, 472, 467, 470), (482, 468, 462, 484), (474, 478, 471, 464), (482, 483, 465, 468), (461, 463, 475, 473), (473, 475, 474, 472), (461, 473, 477, 466), (473, 472, 476, 477), (466, 477, 479, 469), (477, 476, 478, 479), (469, 479, 475, 463), (479, 478, 474, 475), (464, 471, 485, 483), (470, 467, 482, 484), (471, 470, 484, 485), (467, 464, 483, 482), (468, 465, 481), (468, 481, 462), (462, 481, 480), (480, 481, 465), (497, 499, 489, 492), (510, 505, 490, 508), (503, 501, 495, 496), (509, 487, 505, 510), (501, 497, 492, 495), (507, 493, 487, 509), (499, 503, 496, 489), (507, 508, 490, 493), (486, 488, 500, 498), (498, 500, 499, 497), (486, 498, 502, 491), (498, 497, 501, 502), (491, 502, 504, 494), (502, 501, 503, 504), (494, 504, 500, 488), (504, 503, 499, 500), (489, 496, 510, 508), (495, 492, 507, 509), (496, 495, 509, 510), (492, 489, 508, 507), (493, 490, 506), (493, 506, 487), (487, 506, 505), (505, 506, 490), (522, 524, 514, 517), (535, 530, 515, 533), (528, 526, 520, 521), (534, 512, 530, 535), (526, 522, 517, 520), (532, 518, 512, 534), (524, 528, 521, 514), (532, 533, 515, 518), (511, 513, 525, 523), (523, 525, 524, 522), (511, 523, 527, 516), (523, 522, 526, 527), (516, 527, 529, 519), (527, 526, 528, 529), (519, 529, 525, 513), (529, 528, 524, 525), (514, 521, 535, 533), (520, 517, 532, 534), (521, 520, 534, 535), (517, 514, 533, 532), (518, 515, 531), (518, 531, 512), (512, 531, 530), (530, 531, 515), (547, 549, 539, 542), (560, 555, 540, 558), (553, 551, 545, 546), (559, 537, 555, 560), (551, 547, 542, 545), (557, 543, 537, 559), (549, 553, 546, 539), (557, 558, 540, 543), (536, 538, 550, 548), (548, 550, 549, 547), (536, 548, 552, 541), (548, 547, 551, 552), (541, 552, 554, 544), (552, 551, 553, 554), (544, 554, 550, 538), (554, 553, 549, 550), (539, 546, 560, 558), (545, 542, 557, 559), (546, 545, 559, 560), (542, 539, 558, 557), (543, 540, 556), (543, 556, 537), (537, 556, 555), (555, 556, 540), (572, 574, 564, 567), (585, 580, 565, 583), (578, 576, 570, 571), (584, 562, 580, 585), (576, 572, 567, 570), (582, 568, 562, 584), (574, 578, 571, 564), (582, 583, 565, 568), (561, 563, 575, 573), (573, 575, 574, 572), (561, 573, 577, 566), (573, 572, 576, 577), (566, 577, 579, 569), (577, 576, 578, 579), (569, 579, 575, 563), (579, 578, 574, 575), (564, 571, 585, 583), (570, 567, 582, 584), (571, 570, 584, 585), (567, 564, 583, 582), (568, 565, 581), (568, 581, 562), (562, 581, 580), (580, 581, 565), (597, 599, 589, 592), (610, 605, 590, 608), (603, 601, 595, 596), (609, 587, 605, 610), (601, 597, 592, 595), (607, 593, 587, 609), (599, 603, 596, 589), (607, 608, 590, 593), (586, 588, 600, 598), (598, 600, 599, 597), (586, 598, 602, 591), (598, 597, 601, 602), (591, 602, 604, 594), (602, 601, 603, 604), (594, 604, 600, 588), (604, 603, 599, 600), (589, 596, 610, 608), (595, 592, 607, 609), (596, 595, 609, 610), (592, 589, 608, 607), (593, 590, 606), (593, 606, 587), (587, 606, 605), (605, 606, 590), (622, 624, 614, 617), (635, 630, 615, 633), (628, 626, 620, 621), (634, 612, 630, 635), (626, 622, 617, 620), (632, 618, 612, 634), (624, 628, 621, 614), (632, 633, 615, 618), (611, 613, 625, 623), (623, 625, 624, 622), (611, 623, 627, 616), (623, 622, 626, 627), (616, 627, 629, 619), (627, 626, 628, 629), (619, 629, 625, 613), (629, 628, 624, 625), (614, 621, 635, 633), (620, 617, 632, 634), (621, 620, 634, 635), (617, 614, 633, 632), (618, 615, 631), (618, 631, 612), (612, 631, 630), (630, 631, 615), (647, 649, 639, 642), (660, 655, 640, 658), (653, 651, 645, 646), (659, 637, 655, 660), (651, 647, 642, 645), (657, 643, 637, 659), (649, 653, 646, 639), (657, 658, 640, 643), (636, 638, 650, 648), (648, 650, 649, 647), (636, 648, 652, 641), (648, 647, 651, 652), (641, 652, 654, 644), (652, 651, 653, 654), (644, 654, 650, 638), (654, 653, 649, 650), (639, 646, 660, 658), (645, 642, 657, 659), (646, 645, 659, 660), (642, 639, 658, 657), (643, 640, 656), (643, 656, 637), (637, 656, 655), (655, 656, 640), (666, 665, 681), (684, 665, 666), (678, 665, 684), (678, 681, 665), (679, 682, 663, 664), (675, 676, 662, 661), (676, 679, 664, 662), (682, 675, 661, 663), (667, 668, 672, 671), (677, 667, 671, 683), (669, 670, 668, 667), (680, 669, 667, 677), (673, 674, 670, 669), (685, 673, 669, 680), (673, 671, 672, 674), (685, 683, 671, 673), (664, 663, 681, 678), (672, 668, 675, 682), (664, 678, 684, 662), (670, 674, 679, 676), (662, 684, 666, 661), (668, 670, 676, 675), (661, 666, 681, 663), (674, 672, 682, 679), (697, 699, 689, 692), (710, 705, 690, 708), (703, 701, 695, 696), (709, 687, 705, 710), (701, 697, 692, 695), (707, 693, 687, 709), (699, 703, 696, 689), (707, 708, 690, 693), (686, 688, 700, 698), (698, 700, 699, 697), (686, 698, 702, 691), (698, 697, 701, 702), (691, 702, 704, 694), (702, 701, 703, 704), (694, 704, 700, 688), (704, 703, 699, 700), (689, 696, 710, 708), (695, 692, 707, 709), (696, 695, 709, 710), (692, 689, 708, 707), (693, 690, 706), (693, 706, 687), (687, 706, 705), (705, 706, 690), (722, 724, 714, 717), (735, 730, 715, 733), (728, 726, 720, 721), (734, 712, 730, 735), (726, 722, 717, 720), (732, 718, 712, 734), (724, 728, 721, 714), (732, 733, 715, 718), (711, 713, 725, 723), (723, 725, 724, 722), (711, 723, 727, 716), (723, 722, 726, 727), (716, 727, 729, 719), (727, 726, 728, 729), (719, 729, 725, 713), (729, 728, 724, 725), (714, 721, 735, 733), (720, 717, 732, 734), (721, 720, 734, 735), (717, 714, 733, 732), (718, 715, 731), (718, 731, 712), (712, 731, 730), (730, 731, 715), (747, 749, 739, 742), (760, 755, 740, 758), (753, 751, 745, 746), (759, 737, 755, 760), (751, 747, 742, 745), (757, 743, 737, 759), (749, 753, 746, 739), (757, 758, 740, 743), (736, 738, 750, 748), (748, 750, 749, 747), (736, 748, 752, 741), (748, 747, 751, 752), (741, 752, 754, 744), (752, 751, 753, 754), (744, 754, 750, 738), (754, 753, 749, 750), (739, 746, 760, 758), (745, 742, 757, 759), (746, 745, 759, 760), (742, 739, 758, 757), (743, 740, 756), (743, 756, 737), (737, 756, 755), (755, 756, 740), (772, 774, 764, 767), (785, 780, 765, 783), (778, 776, 770, 771), (784, 762, 780, 785), (776, 772, 767, 770), (782, 768, 762, 784), (774, 778, 771, 764), (782, 783, 765, 768), (761, 763, 775, 773), (773, 775, 774, 772), (761, 773, 777, 766), (773, 772, 776, 777), (766, 777, 779, 769), (777, 776, 778, 779), (769, 779, 775, 763), (779, 778, 774, 775), (764, 771, 785, 783), (770, 767, 782, 784), (771, 770, 784, 785), (767, 764, 783, 782), (768, 765, 781), (768, 781, 762), (762, 781, 780), (780, 781, 765), (797, 799, 789, 792), (810, 805, 790, 808), (803, 801, 795, 796), (809, 787, 805, 810), (801, 797, 792, 795), (807, 793, 787, 809), (799, 803, 796, 789), (807, 808, 790, 793), (786, 788, 800, 798), (798, 800, 799, 797), (786, 798, 802, 791), (798, 797, 801, 802), (791, 802, 804, 794), (802, 801, 803, 804), (794, 804, 800, 788), (804, 803, 799, 800), (789, 796, 810, 808), (795, 792, 807, 809), (796, 795, 809, 810), (792, 789, 808, 807), (793, 790, 806), (793, 806, 787), (787, 806, 805), (805, 806, 790), (822, 824, 814, 817), (835, 830, 815, 833), (828, 826, 820, 821), (834, 812, 830, 835), (826, 822, 817, 820), (832, 818, 812, 834), (824, 828, 821, 814), (832, 833, 815, 818), (811, 813, 825, 823), (823, 825, 824, 822), (811, 823, 827, 816), (823, 822, 826, 827), (816, 827, 829, 819), (827, 826, 828, 829), (819, 829, 825, 813), (829, 828, 824, 825), (814, 821, 835, 833), (820, 817, 832, 834), (821, 820, 834, 835), (817, 814, 833, 832), (818, 815, 831), (818, 831, 812), (812, 831, 830), (830, 831, 815), (847, 849, 839, 842), (860, 855, 840, 858), (853, 851, 845, 846), (859, 837, 855, 860), (851, 847, 842, 845), (857, 843, 837, 859), (849, 853, 846, 839), (857, 858, 840, 843), (836, 838, 850, 848), (848, 850, 849, 847), (836, 848, 852, 841), (848, 847, 851, 852), (841, 852, 854, 844), (852, 851, 853, 854), (844, 854, 850, 838), (854, 853, 849, 850), (839, 846, 860, 858), (845, 842, 857, 859), (846, 845, 859, 860), (842, 839, 858, 857), (843, 840, 856), (843, 856, 837), (837, 856, 855), (855, 856, 840), (872, 874, 864, 867), (885, 880, 865, 883), (878, 876, 870, 871), (884, 862, 880, 885), (876, 872, 867, 870), (882, 868, 862, 884), (874, 878, 871, 864), (882, 883, 865, 868), (861, 863, 875, 873), (873, 875, 874, 872), (861, 873, 877, 866), (873, 872, 876, 877), (866, 877, 879, 869), (877, 876, 878, 879), (869, 879, 875, 863), (879, 878, 874, 875), (864, 871, 885, 883), (870, 867, 882, 884), (871, 870, 884, 885), (867, 864, 883, 882), (868, 865, 881), (868, 881, 862), (862, 881, 880), (880, 881, 865), (898, 900, 890, 893), (911, 906, 891, 909), (904, 902, 896, 897), (910, 888, 906, 911), (902, 898, 893, 896), (908, 894, 888, 910), (900, 904, 897, 890), (908, 909, 891, 894), (886, 889, 901, 899), (899, 901, 900, 898), (886, 899, 903, 892), (899, 898, 902, 903), (892, 903, 905, 895), (903, 902, 904, 905), (895, 905, 901, 889), (905, 904, 900, 901), (890, 897, 911, 909), (896, 893, 908, 910), (897, 896, 910, 911), (893, 890, 909, 908), (894, 891, 907), (894, 907, 888), (888, 907, 906), (906, 907, 891), (922, 924, 914, 917), (935, 930, 915, 933), (928, 926, 920, 921), (934, 912, 930, 935), (926, 922, 917, 920), (932, 918, 912, 934), (924, 928, 921, 914), (932, 933, 915, 918), (887, 913, 925, 923), (923, 925, 924, 922), (887, 923, 927, 916), (923, 922, 926, 927), (916, 927, 929, 919), (927, 926, 928, 929), (919, 929, 925, 913), (929, 928, 924, 925), (914, 921, 935, 933), (920, 917, 932, 934), (921, 920, 934, 935), (917, 914, 933, 932), (918, 915, 931), (918, 931, 912), (912, 931, 930), (930, 931, 915), (947, 949, 939, 942), (960, 955, 940, 958), (953, 951, 945, 946), (959, 937, 955, 960), (951, 947, 942, 945), (957, 943, 937, 959), (949, 953, 946, 939), (957, 958, 940, 943), (936, 938, 950, 948), (948, 950, 949, 947), (936, 948, 952, 941), (948, 947, 951, 952), (941, 952, 954, 944), (952, 951, 953, 954), (944, 954, 950, 938), (954, 953, 949, 950), (939, 946, 960, 958), (945, 942, 957, 959), (946, 945, 959, 960), (942, 939, 958, 957), (943, 940, 956), (943, 956, 937), (937, 956, 955), (955, 956, 940), (966, 965, 981), (984, 965, 966), (978, 965, 984), (978, 981, 965), (979, 982, 963, 964), (975, 976, 962, 961), (976, 979, 964, 962), (982, 975, 961, 963), (967, 968, 972, 971), (977, 967, 971, 983), (969, 970, 968, 967), (980, 969, 967, 977), (973, 974, 970, 969), (985, 973, 969, 980), (973, 971, 972, 974), (985, 983, 971, 973), (964, 963, 981, 978), (972, 968, 975, 982), (964, 978, 984, 962), (970, 974, 979, 976), (962, 984, 966, 961), (968, 970, 976, 975), (961, 966, 981, 963), (974, 972, 982, 979), (997, 999, 989, 992), (1010, 1005, 990, 1008), (1003, 1001, 995, 996), (1009, 987, 1005, 1010), (1001, 997, 992, 995), (1007, 993, 987, 1009), (999, 1003, 996, 989), (1007, 1008, 990, 993), (986, 988, 1000, 998), (998, 1000, 999, 997), (986, 998, 1002, 991), (998, 997, 1001, 1002), (991, 1002, 1004, 994), (1002, 1001, 1003, 1004), (994, 1004, 1000, 988), (1004, 1003, 999, 1000), (989, 996, 1010, 1008), (995, 992, 1007, 1009), (996, 995, 1009, 1010), (992, 989, 1008, 1007), (993, 990, 1006), (993, 1006, 987), (987, 1006, 1005), (1005, 1006, 990), (1022, 1024, 1014, 1017), (1035, 1030, 1015, 1033), (1028, 1026, 1020, 1021), (1034, 1012, 1030, 1035), (1026, 1022, 1017, 1020), (1032, 1018, 1012, 1034), (1024, 1028, 1021, 1014), (1032, 1033, 1015, 1018), (1011, 1013, 1025, 1023), (1023, 1025, 1024, 1022), (1011, 1023, 1027, 1016), (1023, 1022, 1026, 1027), (1016, 1027, 1029, 1019), (1027, 1026, 1028, 1029), (1019, 1029, 1025, 1013), (1029, 1028, 1024, 1025), (1014, 1021, 1035, 1033), (1020, 1017, 1032, 1034), (1021, 1020, 1034, 1035), (1017, 1014, 1033, 1032), (1018, 1015, 1031), (1018, 1031, 1012), (1012, 1031, 1030), (1030, 1031, 1015), (1047, 1049, 1039, 1042), (1060, 1055, 1040, 1058), (1053, 1051, 1045, 1046), (1059, 1037, 1055, 1060), (1051, 1047, 1042, 1045), (1057, 1043, 1037, 1059), (1049, 1053, 1046, 1039), (1057, 1058, 1040, 1043), (1036, 1038, 1050, 1048), (1048, 1050, 1049, 1047), (1036, 1048, 1052, 1041), (1048, 1047, 1051, 1052), (1041, 1052, 1054, 1044), (1052, 1051, 1053, 1054), (1044, 1054, 1050, 1038), (1054, 1053, 1049, 1050), (1039, 1046, 1060, 1058), (1045, 1042, 1057, 1059), (1046, 1045, 1059, 1060), (1042, 1039, 1058, 1057), (1043, 1040, 1056), (1043, 1056, 1037), (1037, 1056, 1055), (1055, 1056, 1040), (1072, 1074, 1064, 1067), (1085, 1080, 1065, 1083), (1078, 1076, 1070, 1071), (1084, 1062, 1080, 1085), (1076, 1072, 1067, 1070), (1082, 1068, 1062, 1084), (1074, 1078, 1071, 1064), (1082, 1083, 1065, 1068), (1061, 1063, 1075, 1073), (1073, 1075, 1074, 1072), (1061, 1073, 1077, 1066), (1073, 1072, 1076, 1077), (1066, 1077, 1079, 1069), (1077, 1076, 1078, 1079), (1069, 1079, 1075, 1063), (1079, 1078, 1074, 1075), (1064, 1071, 1085, 1083), (1070, 1067, 1082, 1084), (1071, 1070, 1084, 1085), (1067, 1064, 1083, 1082), (1068, 1065, 1081), (1068, 1081, 1062), (1062, 1081, 1080), (1080, 1081, 1065), (1097, 1099, 1089, 1092), (1110, 1105, 1090, 1108), (1103, 1101, 1095, 1096), (1109, 1087, 1105, 1110), (1101, 1097, 1092, 1095), (1107, 1093, 1087, 1109), (1099, 1103, 1096, 1089), (1107, 1108, 1090, 1093), (1086, 1088, 1100, 1098), (1098, 1100, 1099, 1097), (1086, 1098, 1102, 1091), (1098, 1097, 1101, 1102), (1091, 1102, 1104, 1094), (1102, 1101, 1103, 1104), (1094, 1104, 1100, 1088), (1104, 1103, 1099, 1100), (1089, 1096, 1110, 1108), (1095, 1092, 1107, 1109), (1096, 1095, 1109, 1110), (1092, 1089, 1108, 1107), (1093, 1090, 1106), (1093, 1106, 1087), (1087, 1106, 1105), (1105, 1106, 1090), (1122, 1124, 1114, 1117), (1135, 1130, 1115, 1133), (1128, 1126, 1120, 1121), (1134, 1112, 1130, 1135), (1126, 1122, 1117, 1120), (1132, 1118, 1112, 1134), (1124, 1128, 1121, 1114), (1132, 1133, 1115, 1118), (1111, 1113, 1125, 1123), (1123, 1125, 1124, 1122), (1111, 1123, 1127, 1116), (1123, 1122, 1126, 1127), (1116, 1127, 1129, 1119), (1127, 1126, 1128, 1129), (1119, 1129, 1125, 1113), (1129, 1128, 1124, 1125), (1114, 1121, 1135, 1133), (1120, 1117, 1132, 1134), (1121, 1120, 1134, 1135), (1117, 1114, 1133, 1132), (1118, 1115, 1131), (1118, 1131, 1112), (1112, 1131, 1130), (1130, 1131, 1115), (1147, 1142, 1139, 1149), (1160, 1158, 1140, 1155), (1153, 1146, 1145, 1151), (1159, 1160, 1155, 1137), (1151, 1145, 1142, 1147), (1157, 1159, 1137, 1143), (1149, 1139, 1146, 1153), (1157, 1143, 1140, 1158), (1136, 1148, 1150, 1138), (1148, 1147, 1149, 1150), (1136, 1141, 1152, 1148), (1148, 1152, 1151, 1147), (1141, 1144, 1154, 1152), (1152, 1154, 1153, 1151), (1144, 1138, 1150, 1154), (1154, 1150, 1149, 1153), (1139, 1158, 1160, 1146), (1145, 1159, 1157, 1142), (1146, 1160, 1159, 1145), (1142, 1157, 1158, 1139), (1143, 1156, 1140), (1143, 1137, 1156), (1137, 1155, 1156), (1155, 1140, 1156), (1166, 1165, 1181), (1184, 1165, 1166), (1178, 1165, 1184), (1178, 1181, 1165), (1179, 1182, 1163, 1164), (1175, 1176, 1162, 1161), (1176, 1179, 1164, 1162), (1182, 1175, 1161, 1163), (1167, 1168, 1172, 1171), (1177, 1167, 1171, 1183), (1169, 1170, 1168, 1167), (1180, 1169, 1167, 1177), (1173, 1174, 1170, 1169), (1185, 1173, 1169, 1180), (1173, 1171, 1172, 1174), (1185, 1183, 1171, 1173), (1164, 1163, 1181, 1178), (1172, 1168, 1175, 1182), (1164, 1178, 1184, 1162), (1170, 1174, 1179, 1176), (1162, 1184, 1166, 1161), (1168, 1170, 1176, 1175), (1161, 1166, 1181, 1163), (1174, 1172, 1182, 1179), (1197, 1199, 1189, 1192), (1210, 1205, 1190, 1208), (1203, 1201, 1195, 1196), (1209, 1187, 1205, 1210), (1201, 1197, 1192, 1195), (1207, 1193, 1187, 1209), (1199, 1203, 1196, 1189), (1207, 1208, 1190, 1193), (1186, 1188, 1200, 1198), (1198, 1200, 1199, 1197), (1186, 1198, 1202, 1191), (1198, 1197, 1201, 1202), (1191, 1202, 1204, 1194), (1202, 1201, 1203, 1204), (1194, 1204, 1200, 1188), (1204, 1203, 1199, 1200), (1189, 1196, 1210, 1208), (1195, 1192, 1207, 1209), (1196, 1195, 1209, 1210), (1192, 1189, 1208, 1207), (1193, 1190, 1206), (1193, 1206, 1187), (1187, 1206, 1205), (1205, 1206, 1190), (1222, 1224, 1214, 1217), (1235, 1230, 1215, 1233), (1228, 1226, 1220, 1221), (1234, 1212, 1230, 1235), (1226, 1222, 1217, 1220), (1232, 1218, 1212, 1234), (1224, 1228, 1221, 1214), (1232, 1233, 1215, 1218), (1211, 1213, 1225, 1223), (1223, 1225, 1224, 1222), (1211, 1223, 1227, 1216), (1223, 1222, 1226, 1227), (1216, 1227, 1229, 1219), (1227, 1226, 1228, 1229), (1219, 1229, 1225, 1213), (1229, 1228, 1224, 1225), (1214, 1221, 1235, 1233), (1220, 1217, 1232, 1234), (1221, 1220, 1234, 1235), (1217, 1214, 1233, 1232), (1218, 1215, 1231), (1218, 1231, 1212), (1212, 1231, 1230), (1230, 1231, 1215), (1247, 1249, 1239, 1242), (1260, 1255, 1240, 1258), (1253, 1251, 1245, 1246), (1259, 1237, 1255, 1260), (1251, 1247, 1242, 1245), (1257, 1243, 1237, 1259), (1249, 1253, 1246, 1239), (1257, 1258, 1240, 1243), (1236, 1238, 1250, 1248), (1248, 1250, 1249, 1247), (1236, 1248, 1252, 1241), (1248, 1247, 1251, 1252), (1241, 1252, 1254, 1244), (1252, 1251, 1253, 1254), (1244, 1254, 1250, 1238), (1254, 1253, 1249, 1250), (1239, 1246, 1260, 1258), (1245, 1242, 1257, 1259), (1246, 1245, 1259, 1260), (1242, 1239, 1258, 1257), (1243, 1240, 1256), (1243, 1256, 1237), (1237, 1256, 1255), (1255, 1256, 1240), (1272, 1274, 1264, 1267), (1285, 1280, 1265, 1283), (1278, 1276, 1270, 1271), (1284, 1262, 1280, 1285), (1276, 1272, 1267, 1270), (1282, 1268, 1262, 1284), (1274, 1278, 1271, 1264), (1282, 1283, 1265, 1268), (1261, 1263, 1275, 1273), (1273, 1275, 1274, 1272), (1261, 1273, 1277, 1266), (1273, 1272, 1276, 1277), (1266, 1277, 1279, 1269), (1277, 1276, 1278, 1279), (1269, 1279, 1275, 1263), (1279, 1278, 1274, 1275), (1264, 1271, 1285, 1283), (1270, 1267, 1282, 1284), (1271, 1270, 1284, 1285), (1267, 1264, 1283, 1282), (1268, 1265, 1281), (1268, 1281, 1262), (1262, 1281, 1280), (1280, 1281, 1265), (1297, 1299, 1289, 1292), (1310, 1305, 1290, 1308), (1303, 1301, 1295, 1296), (1309, 1287, 1305, 1310), (1301, 1297, 1292, 1295), (1307, 1293, 1287, 1309), (1299, 1303, 1296, 1289), (1307, 1308, 1290, 1293), (1286, 1288, 1300, 1298), (1298, 1300, 1299, 1297), (1286, 1298, 1302, 1291), (1298, 1297, 1301, 1302), (1291, 1302, 1304, 1294), (1302, 1301, 1303, 1304), (1294, 1304, 1300, 1288), (1304, 1303, 1299, 1300), (1289, 1296, 1310, 1308), (1295, 1292, 1307, 1309), (1296, 1295, 1309, 1310), (1292, 1289, 1308, 1307), (1293, 1290, 1306), (1293, 1306, 1287), (1287, 1306, 1305), (1305, 1306, 1290), (1322, 1317, 1314, 1324), (1335, 1333, 1315, 1330), (1328, 1321, 1320, 1326), (1334, 1335, 1330, 1312), (1326, 1320, 1317, 1322), (1332, 1334, 1312, 1318), (1324, 1314, 1321, 1328), (1332, 1318, 1315, 1333), (1311, 1323, 1325, 1313), (1323, 1322, 1324, 1325), (1311, 1316, 1327, 1323), (1323, 1327, 1326, 1322), (1316, 1319, 1329, 1327), (1327, 1329, 1328, 1326), (1319, 1313, 1325, 1329), (1329, 1325, 1324, 1328), (1314, 1333, 1335, 1321), (1320, 1334, 1332, 1317), (1321, 1335, 1334, 1320), (1317, 1332, 1333, 1314), (1318, 1331, 1315), (1318, 1312, 1331), (1312, 1330, 1331), (1330, 1315, 1331)])
me_cube.polygons.foreach_set('use_smooth', [True] * 1292)
me_cube.use_remesh_preserve_volume = False
me_cube.use_remesh_preserve_attributes = False
me_cube.use_mirror_vertex_groups = False
me_cube.update()
me_circle_021 = bpy.data.meshes.new('Circle.021')
me_circle_021.from_pydata([(2.822e-08, 1.236, 0.04886), (-1.074, 0.6163, 0.04886), (-1.074, -0.624, 0.04886), (1.391e-07, -1.244, 0.04886), (1.074, -0.624, 0.04886), (1.074, 0.6163, 0.04886), (-1.074, -0.624, -0.2523), (-1.074, 0.6163, -0.2523), (2.822e-08, 1.236, -0.2523), (1.391e-07, -1.244, -0.2523), (1.074, -0.624, -0.2523), (1.074, 0.6163, -0.2523), (-1.82e-08, 0.2216, -2.497), (-1.82e-08, 0.2216, -2.497), (-1.02e-08, 0.2216, -2.497), (-1.02e-08, 0.2216, -2.497), (-1.82e-08, 0.2216, -2.497), (-1.82e-08, 0.2216, -2.497), (2.987e-08, 1.07, 0.04886), (-0.9298, 0.533, 0.04886), (-0.9298, -0.5407, 0.04886), (1.259e-07, -1.078, 0.04886), (0.9298, -0.5407, 0.04886), (0.9298, 0.533, 0.04886)], [], [(2, 3, 21, 20), (3, 2, 6, 9), (0, 5, 11, 8), (2, 1, 7, 6), (5, 4, 10, 11), (1, 0, 8, 7), (4, 3, 9, 10), (12, 13, 14, 17, 16, 15), (5, 0, 18, 23), (1, 2, 20, 19), (4, 5, 23, 22), (0, 1, 19, 18), (3, 4, 22, 21), (19, 22, 23), (20, 21, 22), (20, 22, 19), (19, 23, 18), (11, 7, 8), (11, 6, 7), (10, 6, 11), (9, 6, 10)])
me_circle_021.use_remesh_preserve_volume = False
me_circle_021.use_remesh_preserve_attributes = False
me_circle_021.use_mirror_vertex_groups = False
me_circle_021.update()

# ---- curves / text
cu_beziercurve = bpy.data.curves.new('BezierCurve', 'CURVE')
cu_beziercurve.dimensions = '3D'
_sp = cu_beziercurve.splines.new('BEZIER'); _sp.bezier_points.add(5)
_sp.bezier_points.foreach_set('co', [-1.055, -0.6002, -0.2411, 0.001894, -1.215, -0.03732, 1.064, -0.6074, -0.2418, 1.042, 0.5767, 0.02374, 0.01007, 1.196, -0.1753, -1.014, 0.5277, -0.03732])
_sp.bezier_points.foreach_set('handle_left', [-0.9252, -0.1606, -0.1939, -0.236, -0.9379, -0.05217, 0.8503, -0.664, -0.236, 0.8863, 0.3155, 0.02461, 0.3561, 0.9595, -0.1753, -0.3449, 0.8497, -0.1323])
_sp.bezier_points.foreach_set('handle_right', [-0.5348, -0.8293, -0.2966, 0.2274, -0.9358, -0.01895, 0.94, -0.3764, -0.2514, 0.6752, 0.6687, 0.02234, -0.278, 0.9738, -0.1753, -0.9226, 0.06854, -0.02381])
_sp.order_u = 0
_sp.order_v = 0
_sp.use_cyclic_u = True
cu_beziercurve.use_path = True
cu_beziercurve.use_path_clamp = True
cu_beziercurve.bevel_resolution = 0
cu_beziercurve.fill_mode = 'HALF'

# ---- objects
ob_cube = bpy.data.objects.new('Cube', me_cube)
ob_beziercurve = bpy.data.objects.new('BezierCurve', cu_beziercurve)
ob_debug_rock = bpy.data.objects.new('DEBUG_Rock', me_circle_021)

# ---- transforms, parenting, visibility, modifiers, constraints
ob_cube.location = (0.0, 0.0, 0.0)
ob_cube.lineart.crease_threshold = 0.0
ob_beziercurve.location = (0.0, 0.0, 0.0)
ob_beziercurve.lineart.crease_threshold = 0.0
ob_debug_rock.location = (0.0, 0.0, 0.0)
ob_debug_rock.hide_viewport = True
ob_debug_rock.lineart.crease_threshold = 0.0

# ---- collection membership
col_collection_1.objects.link(ob_cube)
col_collection_1.objects.link(ob_beziercurve)
col_collection_1.objects.link(ob_debug_rock)

# ---- scene / render settings (as saved in the file)
scene.frame_start = 1; scene.frame_end = 250; scene.frame_set(0)
scene.render.engine = 'BLENDER_EEVEE_NEXT'
scene.render.image_settings.color_mode = 'RGB'
scene.render.image_settings.compression = 90
scene.render.resolution_percentage = 50
scene.render.dither_intensity = 0.0
scene.cycles.use_denoising = False
scene.cycles.samples = 10
scene.cycles.sampling_pattern = 'TABULATED_SOBOL'
scene.cycles.light_sampling_threshold = 0.0
scene.cycles.use_adaptive_sampling = False
scene.cycles.use_light_tree = False
scene.cycles.blur_glossy = 0.0
scene.cycles.volume_bounces = 1
scene.cycles.pixel_filter_type = 'GAUSSIAN'
scene.cycles.sample_clamp_indirect = 0.0
scene.view_settings.view_transform = 'Standard'
bpy.context.view_layer.update()

# ---- added for rendering (the .blend has no active camera and no usable light): camera, sun
cam_auto = bpy.data.cameras.new('AutoCamera')
cam_auto.lens = 50.0
cam_auto.sensor_width = 36.0
cam_auto.clip_end = 1000.0
ob_auto_camera = bpy.data.objects.new('AutoCamera', cam_auto)
scene.collection.objects.link(ob_auto_camera)
ob_auto_camera.location = (6.46929, -7.76716, 4.4348)
ob_auto_camera.rotation_euler = (1.09748, -7.21219e-08, 0.694738)
scene.camera = ob_auto_camera
light_auto_sun = bpy.data.lights.new('AutoSun', 'SUN')
light_auto_sun.energy = 3.0
light_auto_sun.angle = 0.0523599
ob_auto_sun = bpy.data.objects.new('AutoSun', light_auto_sun)
scene.collection.objects.link(ob_auto_sun)
ob_auto_sun.rotation_euler = (0.872665, 0.174533, 0.523599)
bpy.context.view_layer.update()
